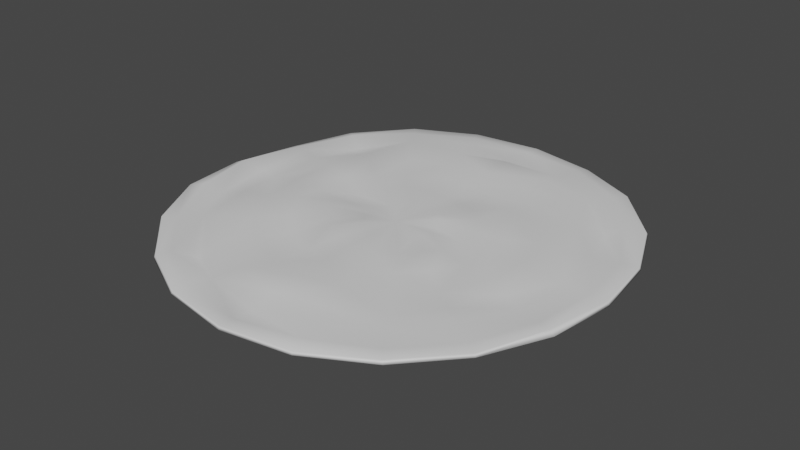 # Source: flat-dough.blend  (saved by Blender 2.81.16; exported with 4.5.12 LTS)
import bpy
from mathutils import Matrix  # noqa: F401  (used for matrix-valued properties, if any)

bpy.ops.wm.read_factory_settings(use_empty=True)
scene = bpy.context.scene
scene.name = 'Scene'

# ---- collections
col_collection = bpy.data.collections.new('Collection'); scene.collection.children.link(col_collection)

# ---- materials (node trees are filled in below, after node groups)
mat_initialshadinggroup = bpy.data.materials.new('initialShadingGroup')
mat_initialshadinggroup.use_transparent_shadow = False

# ---- material node trees
mat_initialshadinggroup.use_nodes = True; mat_initialshadinggroup.node_tree.nodes.clear()
_N = mat_initialshadinggroup.node_tree.nodes; _L = mat_initialshadinggroup.node_tree.links
n0 = _N.new('ShaderNodeOutputMaterial'); n0.name = 'Material Output'; n0.location = (300, 300)
n1 = _N.new('ShaderNodeBsdfPrincipled'); n1.name = 'Principled BSDF'; n1.location = (10, 300)
n1.distribution = 'GGX'
n1.subsurface_method = 'BURLEY'
n1.inputs[3].default_value = 1.45
n1.inputs[27].default_value = (0.0, 0.0, 0.0, 1.0)
n1.inputs[28].default_value = 1.0
_L.new(n1.outputs[0], n0.inputs[0])
n0.is_active_output = True

# ---- world
world_world = bpy.data.worlds.new('World'); scene.world = world_world
world_world.use_nodes = True; world_world.node_tree.nodes.clear()
_N = world_world.node_tree.nodes; _L = world_world.node_tree.links
n0 = _N.new('ShaderNodeOutputWorld'); n0.name = 'World Output'; n0.location = (300, 300)
n1 = _N.new('ShaderNodeBackground'); n1.name = 'Background'; n1.location = (10, 300)
n1.inputs[0].default_value = (0.05088, 0.05088, 0.05088, 1.0)
_L.new(n1.outputs[0], n0.inputs[0])
n0.is_active_output = True
world_world.color = (0.05088, 0.05088, 0.05088)
world_world.use_sun_shadow = False
world_world.sun_shadow_jitter_overblur = 0.0

# ---- meshes
me_pizzadough_lowpoly = bpy.data.meshes.new('pizzadough-lowpoly')
me_pizzadough_lowpoly.from_pydata([(9.517, 3.261, -3.079), (8.064, 3.245, -5.835), (10.15, 3.432, -3.313), (5.863, 3.38, -8.046), (8.864, 3.429, -6.426), (3.072, 3.291, -9.441), (3.404, 3.441, -10.44), (0.002906, 3.405, -9.942), (-3.075, 3.313, -9.441), (-3.413, 3.542, -10.47), (-5.87, 3.474, -8.049), (-8.064, 3.432, -5.848), (-6.499, 3.601, -8.919), (-9.444, 3.385, -3.069), (-10.33, 3.543, -3.369), (-9.942, 3.279, -0.008743), (-9.455, 3.312, 3.054), (-11.01, 3.474, -0.004995), (-8.06, 3.373, 5.824), (-10.5, 3.489, 3.391), (-5.838, 3.213, 7.988), (-6.472, 3.309, 8.857), (-3.073, 3.256, 9.402), (-3.401, 3.268, 10.41), (-0.008107, 3.285, 9.909), (3.065, 3.297, 9.426), (0.004865, 3.383, 10.97), (5.866, 3.463, 8.053), (3.407, 3.389, 10.44), (8.117, 3.436, 5.884), (8.81, 3.503, 6.389), (9.551, 3.354, 3.099), (10.12, 3.495, 3.277), (10.01, 3.335, -0.000212), (10.53, 3.47, -0.02342), (10.57, 3.698, -3.442), (6.477, 3.471, -8.888), (9.179, 3.652, -6.651), (3.523, 3.707, -10.81), (0.002692, 3.553, -11.01), (0.002459, 3.731, -11.37), (-3.529, 3.759, -10.82), (-8.942, 3.552, -6.474), (-9.231, 3.714, -6.687), (-10.28, 3.731, -3.41), (-11.26, 3.695, 0.02052), (-8.938, 3.531, 6.464), (-10.84, 3.705, 3.512), (-6.687, 3.546, 9.157), (-3.519, 3.667, 10.8), (0.004341, 3.599, 11.34), (6.486, 3.521, 8.902), (3.526, 3.624, 10.79), (9.118, 3.762, 6.614), (10.59, 3.74, 3.433), (11.04, 3.695, -0.01362), (9.112, 3.806, -6.603), (6.706, 3.763, -9.199), (3.5, 3.868, -10.74), (0.002519, 3.914, -11.3), (-6.716, 3.799, -9.213), (-3.51, 3.97, -10.76), (-9.173, 3.877, -6.645), (-11.16, 3.847, 0.02317), (-9.221, 3.674, 6.674), (-9.168, 3.875, 6.639), (-6.646, 3.703, 9.097), (-3.492, 3.752, 10.71), (3.502, 3.761, 10.72), (6.704, 3.733, 9.198), (6.666, 3.935, 9.145), (10.27, 3.885, 3.353), (10.91, 3.875, -0.000335), (10.49, 3.858, -3.413), (8.176, 3.909, -5.956), (6.665, 3.942, -9.142), (6.226, 4.017, -8.542), (3.271, 4.014, -10.05), (-3.276, 4.058, -10.07), (-6.676, 3.989, -9.16), (-6.236, 4.022, -8.562), (-8.591, 4.044, -6.221), (-10.16, 3.917, -3.385), (-10.58, 4.12, 0.01053), (-10.78, 3.901, 3.49), (-10.1, 4.042, 3.263), (-8.588, 3.844, 6.219), (-6.22, 3.866, 8.526), (0.006022, 3.769, 11.27), (-0.01279, 3.716, 10.52), (3.282, 3.947, 10.05), (6.223, 3.91, 8.54), (9.063, 3.924, 6.57), (8.437, 3.905, 6.139), (10.11, 3.915, 0.02878), (9.756, 3.86, -3.146), (7.585, 3.621, -5.529), (5.406, 4.042, -7.451), (-0.003451, 3.924, -10.55), (2.807, 4.05, -8.722), (-2.961, 4.121, -9.099), (-5.486, 4.148, -7.519), (-9.814, 4.032, -3.227), (-7.56, 3.742, -5.452), (-9.165, 4.063, -2.963), (-9.101, 3.771, 2.923), (-7.528, 3.981, 5.445), (-3.281, 3.939, 10.04), (-2.959, 3.887, 9.072), (-0.01149, 3.558, 9.472), (2.876, 3.839, 8.8), (5.388, 3.949, 7.387), (9.703, 3.917, 3.181), (7.264, 3.977, 5.253), (8.415, 3.759, 2.713), (8.536, 3.909, -2.768), (6.554, 4.068, -4.775), (2.545, 4.117, -7.848), (-0.03935, 3.768, -9.137), (0.003168, 4.226, -8.282), (-2.522, 4.141, -7.752), (-6.724, 3.879, -4.89), (-7.948, 4.103, -2.595), (-9.303, 3.872, -0.01697), (-7.955, 4.026, 2.566), (-5.55, 3.333, 7.584), (-4.918, 4.013, 6.714), (-0.004642, 3.998, 8.322), (2.582, 4.115, 7.938), (4.887, 3.964, 6.711), (6.43, 3.993, 4.651), (8.796, 3.981, -0.001877), (7.54, 3.978, 2.405), (7.497, 4.009, -2.389), (5.402, 4.042, -3.918), (4.831, 4.005, -6.641), (3.932, 3.982, -5.409), (2.081, 4.107, -6.386), (0.01718, 4.179, -6.715), (-4.883, 4.201, -6.673), (-3.95, 4.164, -5.342), (-5.537, 4.085, -3.999), (-6.573, 4.244, -2.126), (-8.315, 3.753, -0.01071), (-6.57, 4.117, 2.118), (-6.758, 4.059, 4.898), (-5.575, 3.987, 4.019), (-2.557, 3.945, 7.796), (-4.015, 3.97, 5.372), (-0.002472, 4.119, 6.835), (2.089, 4.106, 6.483), (3.956, 4.01, 5.455), (5.302, 3.857, 3.832), (7.985, 4.066, 0.01488), (6.634, 4.123, 0.003245), (6.261, 4.106, -2.007), (4.132, 4.118, -2.98), (2.989, 4.043, -4.086), (1.579, 4.026, -4.813), (0.01859, 4.044, -5.056), (-2.023, 4.151, -6.227), (-2.987, 4.076, -4.045), (-4.206, 4.014, -3.024), (-5.001, 4.197, -1.624), (-6.899, 4.083, -0.01127), (-5.026, 4.296, 1.628), (-4.238, 4.111, 3.065), (-2.04, 3.766, 6.211), (-3.063, 4.024, 4.085), (0.005182, 4.151, 5.174), (1.531, 4.127, 4.845), (2.95, 4.093, 4.057), (6.265, 4.02, 1.981), (4.834, 4.063, 1.563), (5.084, 3.845, 0.02822), (4.828, 4.074, -1.536), (2.802, 4.16, -1.99), (1.075, 4.006, -3.192), (0.01383, 3.943, -3.363), (-1.536, 4.047, -4.734), (-2.003, 4.181, -2.72), (-2.79, 4.172, -2.01), (-3.296, 3.874, -1.065), (-5.251, 4.014, -0.001294), (-3.487, 3.927, 0.0498), (-3.315, 4.172, 1.109), (-2.816, 4.042, 2.078), (-1.56, 3.905, 4.742), (-2.052, 4.224, 2.815), (-0.007026, 4.186, 3.485), (1.025, 4.127, 3.266), (4.098, 4.14, 2.937), (2.762, 4.191, 2.0), (3.276, 4.025, 1.091), (3.436, 4.11, 0.05371), (3.262, 4.156, -0.9998), (1.431, 4.175, -0.8913), (2.027, 4.147, -2.719), (1.06, 4.186, -1.308), (0.5324, 4.174, -1.543), (-1.037, 4.088, -3.183), (-0.0036, 4.2, -1.619), (-0.5309, 4.221, -1.515), (-0.9983, 4.05, -1.271), (-1.397, 3.994, -0.8911), (-1.642, 4.043, -0.4146), (-1.711, 3.944, 0.1197), (-1.632, 4.078, 0.6602), (-1.386, 4.126, 1.144), (-1.067, 4.15, 3.286), (-1.007, 4.174, 1.523), (-0.5198, 4.14, 1.766), (0.01451, 4.163, 1.852), (1.975, 4.111, 2.735), (0.5371, 4.209, 1.748), (1.393, 3.944, 1.114), (1.662, 4.091, 0.654), (1.739, 4.093, 0.1347), (1.638, 4.033, -0.3929), (-0.04518, 4.1, 0.3533), (1.008, 4.147, 1.484)], [], [(0, 1, 2), (1, 3, 4), (3, 5, 6), (5, 7, 6), (7, 8, 9), (8, 10, 9), (10, 11, 12), (11, 13, 14), (13, 15, 14), (15, 16, 17), (16, 18, 19), (18, 20, 21), (20, 22, 23), (22, 24, 23), (24, 25, 26), (25, 27, 28), (27, 29, 30), (29, 31, 32), (31, 33, 32), (33, 0, 34), (2, 4, 35), (4, 36, 37), (36, 6, 38), (6, 39, 38), (39, 9, 40), (9, 12, 41), (12, 42, 43), (42, 14, 44), (14, 17, 45), (17, 19, 45), (19, 46, 47), (46, 21, 48), (21, 23, 48), (23, 26, 49), (26, 28, 50), (28, 51, 52), (51, 30, 53), (30, 32, 54), (32, 34, 55), (34, 2, 55), (35, 37, 56), (37, 57, 56), (57, 38, 58), (38, 40, 58), (40, 41, 59), (41, 60, 61), (60, 43, 62), (43, 44, 62), (44, 45, 63), (45, 47, 63), (47, 64, 65), (64, 48, 66), (48, 49, 67), (49, 50, 67), (50, 52, 68), (52, 69, 68), (69, 53, 70), (53, 54, 71), (54, 55, 72), (55, 35, 73), (73, 56, 74), (56, 75, 76), (75, 58, 76), (58, 59, 77), (59, 61, 78), (61, 79, 80), (79, 62, 81), (62, 82, 81), (82, 63, 83), (63, 84, 85), (84, 65, 86), (65, 66, 86), (66, 67, 87), (67, 88, 89), (88, 68, 90), (68, 70, 91), (70, 92, 91), (92, 71, 93), (71, 72, 94), (72, 73, 95), (95, 74, 96), (74, 76, 97), (76, 77, 97), (77, 98, 99), (98, 78, 100), (78, 80, 100), (80, 81, 101), (81, 102, 103), (102, 83, 104), (83, 85, 105), (85, 86, 105), (86, 87, 106), (87, 107, 108), (107, 89, 108), (89, 90, 109), (90, 91, 110), (91, 93, 111), (93, 112, 113), (112, 94, 114), (94, 95, 115), (115, 96, 116), (96, 97, 116), (97, 99, 117), (99, 118, 119), (118, 100, 120), (100, 101, 120), (101, 103, 121), (103, 104, 122), (104, 123, 122), (123, 105, 124), (105, 106, 124), (106, 125, 126), (125, 108, 126), (108, 109, 127), (109, 110, 127), (110, 111, 128), (111, 113, 129), (113, 114, 130), (114, 131, 132), (131, 115, 133), (133, 116, 134), (116, 135, 136), (135, 117, 137), (117, 119, 138), (119, 120, 138), (120, 139, 140), (139, 121, 141), (121, 122, 142), (122, 143, 142), (143, 124, 144), (124, 145, 144), (145, 126, 146), (126, 147, 148), (147, 127, 149), (127, 128, 150), (128, 129, 150), (129, 130, 151), (130, 132, 152), (132, 153, 154), (153, 133, 154), (155, 134, 156), (134, 136, 157), (136, 137, 158), (137, 138, 159), (138, 160, 159), (160, 140, 161), (140, 141, 162), (141, 142, 163), (142, 164, 163), (164, 144, 165), (144, 146, 165), (146, 148, 166), (148, 167, 168), (167, 149, 169), (149, 150, 169), (150, 151, 170), (151, 152, 171), (152, 172, 173), (172, 154, 174), (154, 155, 175), (175, 156, 176), (156, 157, 176), (157, 158, 177), (158, 159, 178), (159, 179, 178), (179, 161, 180), (161, 162, 181), (162, 163, 182), (163, 183, 182), (183, 165, 184), (165, 166, 185), (166, 168, 186), (168, 187, 188), (187, 169, 189), (169, 170, 189), (170, 171, 190), (171, 191, 192), (191, 173, 193), (173, 174, 194), (174, 175, 195), (195, 176, 196), (176, 197, 198), (197, 177, 198), (177, 178, 199), (178, 200, 201), (200, 180, 202), (180, 181, 203), (181, 182, 204), (182, 184, 205), (184, 185, 206), (185, 186, 207), (186, 188, 208), (188, 209, 210), (209, 189, 211), (189, 190, 212), (190, 213, 214), (213, 192, 215), (192, 193, 216), (193, 194, 217), (194, 195, 218), (218, 196, 219), (196, 198, 219), (198, 199, 219), (199, 201, 219), (201, 202, 219), (202, 203, 219), (203, 204, 219), (204, 205, 219), (205, 206, 219), (206, 207, 219), (207, 208, 219), (208, 210, 219), (210, 211, 219), (211, 212, 219), (212, 214, 219), (214, 220, 219), (220, 215, 219), (215, 216, 219), (216, 217, 219), (217, 218, 219), (1, 4, 2), (3, 36, 4), (6, 36, 3), (7, 39, 6), (9, 39, 7), (10, 12, 9), (11, 42, 12), (14, 42, 11), (15, 17, 14), (16, 19, 17), (18, 46, 19), (21, 46, 18), (23, 21, 20), (24, 26, 23), (25, 28, 26), (27, 51, 28), (30, 51, 27), (32, 30, 29), (33, 34, 32), (0, 2, 34), (4, 37, 35), (36, 57, 37), (38, 57, 36), (39, 40, 38), (9, 41, 40), (12, 60, 41), (43, 60, 12), (44, 43, 42), (45, 44, 14), (19, 47, 45), (46, 64, 47), (48, 64, 46), (23, 49, 48), (26, 50, 49), (28, 52, 50), (51, 69, 52), (53, 69, 51), (54, 53, 30), (55, 54, 32), (2, 35, 55), (56, 73, 35), (57, 75, 56), (58, 75, 57), (40, 59, 58), (41, 61, 59), (60, 79, 61), (62, 79, 60), (44, 82, 62), (63, 82, 44), (47, 84, 63), (65, 84, 47), (66, 65, 64), (67, 66, 48), (50, 88, 67), (68, 88, 50), (69, 70, 68), (53, 92, 70), (71, 92, 53), (72, 71, 54), (73, 72, 55), (74, 95, 73), (76, 74, 56), (58, 77, 76), (59, 98, 77), (78, 98, 59), (80, 78, 61), (81, 80, 79), (82, 102, 81), (83, 102, 82), (85, 83, 63), (86, 85, 84), (66, 87, 86), (67, 107, 87), (89, 107, 67), (90, 89, 88), (91, 90, 68), (92, 93, 91), (71, 112, 93), (94, 112, 71), (95, 94, 72), (96, 115, 95), (97, 96, 74), (77, 99, 97), (98, 118, 99), (100, 118, 98), (80, 101, 100), (81, 103, 101), (102, 104, 103), (83, 123, 104), (105, 123, 83), (86, 106, 105), (87, 125, 106), (108, 125, 87), (89, 109, 108), (90, 110, 109), (91, 111, 110), (93, 113, 111), (112, 114, 113), (94, 131, 114), (115, 131, 94), (116, 133, 115), (97, 135, 116), (117, 135, 97), (119, 117, 99), (120, 119, 118), (101, 139, 120), (121, 139, 101), (122, 121, 103), (123, 143, 122), (124, 143, 123), (106, 145, 124), (126, 145, 106), (108, 147, 126), (127, 147, 108), (110, 128, 127), (111, 129, 128), (113, 130, 129), (114, 132, 130), (131, 153, 132), (133, 153, 131), (134, 155, 133), (136, 134, 116), (137, 136, 135), (138, 137, 117), (120, 160, 138), (140, 160, 120), (141, 140, 139), (142, 141, 121), (143, 164, 142), (144, 164, 143), (145, 146, 144), (126, 148, 146), (147, 167, 148), (149, 167, 147), (150, 149, 127), (129, 151, 150), (130, 152, 151), (132, 172, 152), (154, 172, 132), (133, 155, 154), (156, 175, 155), (157, 156, 134), (158, 157, 136), (159, 158, 137), (160, 179, 159), (161, 179, 160), (162, 161, 140), (163, 162, 141), (164, 183, 163), (165, 183, 164), (146, 166, 165), (148, 168, 166), (167, 187, 168), (169, 187, 167), (150, 170, 169), (151, 171, 170), (152, 191, 171), (173, 191, 152), (174, 173, 172), (175, 174, 154), (176, 195, 175), (157, 197, 176), (177, 197, 157), (178, 177, 158), (179, 200, 178), (180, 200, 179), (181, 180, 161), (182, 181, 162), (183, 184, 182), (165, 185, 184), (166, 186, 185), (168, 188, 186), (187, 209, 188), (189, 209, 187), (170, 190, 189), (171, 213, 190), (192, 213, 171), (193, 192, 191), (194, 193, 173), (195, 194, 174), (196, 218, 195), (198, 196, 176), (177, 199, 198), (178, 201, 199), (200, 202, 201), (180, 203, 202), (181, 204, 203), (182, 205, 204), (184, 206, 205), (185, 207, 206), (186, 208, 207), (188, 210, 208), (209, 211, 210), (189, 212, 211), (190, 214, 212), (213, 220, 214), (215, 220, 213), (216, 215, 192), (217, 216, 193), (218, 217, 194)])
me_pizzadough_lowpoly.polygons.foreach_set('use_smooth', [True] * 420)
_uv = me_pizzadough_lowpoly.uv_layers.new(name='UVMap')
_uv.uv.foreach_set('vector', [0.3753, 0.04421, 0.4461, 0.08153, 0.3813, 0.02785, 0.4461, 0.08153, 0.5029, 0.138, 0.4613, 0.06098, 0.5029, 0.138, 0.5387, 0.2097, 0.5645, 0.2012, 0.5387, 0.2097, 0.5516, 0.2885, 0.5645, 0.2012, 0.5516, 0.2885, 0.5387, 0.3676, 0.5652, 0.3763, 0.5387, 0.3676, 0.503, 0.4394, 0.5652, 0.3763, 0.503, 0.4394, 0.4464, 0.4957, 0.5253, 0.4555, 0.4464, 0.4957, 0.375, 0.5312, 0.3827, 0.554, 0.375, 0.5312, 0.2965, 0.544, 0.3827, 0.554, 0.2965, 0.544, 0.2178, 0.5315, 0.2964, 0.5714, 0.2178, 0.5315, 0.1467, 0.4956, 0.2091, 0.5582, 0.1467, 0.4956, 0.09107, 0.4386, 0.06877, 0.4548, 0.09107, 0.4386, 0.05476, 0.3675, 0.02888, 0.376, 0.05476, 0.3675, 0.04176, 0.2888, 0.02888, 0.376, 0.04176, 0.2888, 0.05416, 0.2099, 0.01453, 0.2885, 0.05416, 0.2099, 0.08942, 0.138, 0.02811, 0.2011, 0.08942, 0.138, 0.1451, 0.08017, 0.1321, 0.06236, 0.1451, 0.08017, 0.2167, 0.04333, 0.2121, 0.0288, 0.2167, 0.04333, 0.2962, 0.03145, 0.2121, 0.0288, 0.2962, 0.03145, 0.3753, 0.04421, 0.2968, 0.01818, 0.3813, 0.02785, 0.4613, 0.06098, 0.3846, 0.01722, 0.4613, 0.06098, 0.5245, 0.1223, 0.467, 0.05289, 0.5245, 0.1223, 0.5645, 0.2012, 0.5738, 0.1981, 0.5645, 0.2012, 0.5789, 0.2886, 0.5738, 0.1981, 0.5789, 0.2886, 0.5652, 0.3763, 0.5882, 0.2886, 0.5652, 0.3763, 0.5253, 0.4555, 0.5742, 0.3793, 0.5253, 0.4555, 0.4625, 0.5183, 0.468, 0.5257, 0.01623, 0.722, 0.01646, 0.6422, 0.01163, 0.6433, 0.01646, 0.6422, 0.01823, 0.5559, 0.01256, 0.5552, 0.2964, 0.5714, 0.2091, 0.5582, 0.2957, 0.5779, 0.2091, 0.5582, 0.1302, 0.5182, 0.206, 0.5671, 0.1302, 0.5182, 0.06877, 0.4548, 0.06105, 0.4604, 0.06877, 0.4548, 0.02888, 0.376, 0.06105, 0.4604, 0.02888, 0.376, 0.01453, 0.2885, 0.01883, 0.379, 0.01453, 0.2885, 0.02811, 0.2011, 0.005, 0.2885, 0.02811, 0.2011, 0.0676, 0.1221, 0.01913, 0.1981, 0.0676, 0.1221, 0.1321, 0.06236, 0.1264, 0.05446, 0.1321, 0.06236, 0.2121, 0.0288, 0.2081, 0.0167, 0.2121, 0.0288, 0.2968, 0.01818, 0.2966, 0.005, 0.2968, 0.01818, 0.3813, 0.02785, 0.2966, 0.005, 0.2767, 0.2213, 0.2755, 0.1389, 0.2794, 0.1401, 0.2755, 0.1389, 0.2783, 0.0734, 0.2794, 0.1401, 0.1247, 0.4617, 0.2065, 0.4631, 0.207, 0.459, 0.2065, 0.4631, 0.2969, 0.4625, 0.207, 0.459, 0.2969, 0.4625, 0.3876, 0.4618, 0.2969, 0.4578, 0.3876, 0.4618, 0.4694, 0.4607, 0.3871, 0.4563, 0.009878, 0.7923, 0.01206, 0.7275, 0.007888, 0.7264, 0.01206, 0.7275, 0.01163, 0.6433, 0.007888, 0.7264, 0.01163, 0.6433, 0.01256, 0.5552, 0.00864, 0.5551, 0.01256, 0.5552, 0.0123, 0.4655, 0.00864, 0.5551, 0.0123, 0.4655, 0.01309, 0.3843, 0.007922, 0.3852, 0.05319, 0.257, 0.1183, 0.2537, 0.1193, 0.2578, 0.1183, 0.2537, 0.1996, 0.2569, 0.2003, 0.259, 0.1996, 0.2569, 0.2901, 0.2551, 0.2003, 0.259, 0.2901, 0.2551, 0.3806, 0.2558, 0.38, 0.2593, 0.3806, 0.2558, 0.4622, 0.2585, 0.38, 0.2593, 0.9418, 0.8788, 0.8755, 0.9408, 0.9405, 0.8778, 0.8755, 0.9408, 0.7938, 0.9786, 0.7917, 0.9704, 0.7938, 0.9786, 0.7053, 0.9903, 0.7056, 0.9869, 0.7053, 0.9903, 0.6172, 0.978, 0.618, 0.976, 0.618, 0.976, 0.536, 0.9407, 0.5526, 0.9166, 0.536, 0.9407, 0.4708, 0.8778, 0.4862, 0.8665, 0.4708, 0.8778, 0.4298, 0.7965, 0.4862, 0.8665, 0.4298, 0.7965, 0.4154, 0.7067, 0.4475, 0.7907, 0.4154, 0.7067, 0.4292, 0.6165, 0.447, 0.6225, 0.4292, 0.6165, 0.4704, 0.5352, 0.4857, 0.5465, 0.4704, 0.5352, 0.5349, 0.471, 0.5458, 0.486, 0.5349, 0.471, 0.6187, 0.4457, 0.5458, 0.486, 0.6187, 0.4457, 0.7062, 0.4201, 0.7059, 0.435, 0.7062, 0.4201, 0.7952, 0.4297, 0.7894, 0.4473, 0.7952, 0.4297, 0.8761, 0.4712, 0.8653, 0.4861, 0.8761, 0.4712, 0.9392, 0.536, 0.8653, 0.4861, 0.9392, 0.536, 0.9808, 0.617, 0.9246, 0.5469, 0.9808, 0.617, 0.995, 0.7068, 0.9758, 0.7063, 0.995, 0.7068, 0.9808, 0.7966, 0.9638, 0.7909, 0.9808, 0.7966, 0.9405, 0.8778, 0.9249, 0.8665, 0.9405, 0.8778, 0.8743, 0.9394, 0.9249, 0.8665, 0.8743, 0.9394, 0.7917, 0.9704, 0.8633, 0.9233, 0.7917, 0.9704, 0.7056, 0.9869, 0.7063, 0.9662, 0.7056, 0.9869, 0.618, 0.976, 0.6248, 0.9572, 0.6248, 0.9572, 0.5526, 0.9166, 0.5636, 0.9014, 0.5526, 0.9166, 0.4862, 0.8665, 0.5143, 0.8455, 0.4862, 0.8665, 0.4475, 0.7907, 0.5143, 0.8455, 0.4475, 0.7907, 0.4347, 0.7066, 0.4816, 0.7787, 0.4347, 0.7066, 0.447, 0.6225, 0.4719, 0.6306, 0.447, 0.6225, 0.4857, 0.5465, 0.4719, 0.6306, 0.4857, 0.5465, 0.5458, 0.486, 0.5125, 0.5657, 0.5458, 0.486, 0.6227, 0.4546, 0.5656, 0.5125, 0.6227, 0.4546, 0.7059, 0.435, 0.6295, 0.4713, 0.7059, 0.435, 0.7894, 0.4473, 0.7807, 0.4729, 0.7894, 0.4473, 0.8653, 0.4861, 0.7807, 0.4729, 0.8653, 0.4861, 0.9246, 0.5469, 0.8454, 0.5133, 0.9246, 0.5469, 0.9635, 0.6224, 0.9386, 0.6306, 0.9635, 0.6224, 0.9758, 0.7063, 0.9386, 0.6306, 0.9758, 0.7063, 0.9638, 0.7909, 0.9489, 0.7063, 0.9638, 0.7909, 0.9249, 0.8665, 0.9316, 0.7805, 0.9249, 0.8665, 0.8633, 0.9233, 0.8953, 0.845, 0.8633, 0.9233, 0.7873, 0.9558, 0.8405, 0.8932, 0.7873, 0.9558, 0.7063, 0.9662, 0.7753, 0.9228, 0.7063, 0.9662, 0.6248, 0.9572, 0.6345, 0.9259, 0.6345, 0.9259, 0.5636, 0.9014, 0.583, 0.875, 0.5636, 0.9014, 0.5143, 0.8455, 0.583, 0.875, 0.5143, 0.8455, 0.4816, 0.7787, 0.504, 0.772, 0.4816, 0.7787, 0.471, 0.7056, 0.4929, 0.7067, 0.471, 0.7056, 0.4719, 0.6306, 0.5065, 0.6419, 0.4719, 0.6306, 0.5125, 0.5657, 0.5065, 0.6419, 0.5125, 0.5657, 0.5656, 0.5125, 0.58, 0.5339, 0.5656, 0.5125, 0.6295, 0.4713, 0.639, 0.5025, 0.6295, 0.4713, 0.7052, 0.4677, 0.639, 0.5025, 0.7052, 0.4677, 0.7807, 0.4729, 0.7715, 0.5023, 0.7807, 0.4729, 0.8454, 0.5133, 0.7715, 0.5023, 0.8454, 0.5133, 0.9004, 0.5641, 0.878, 0.5803, 0.9004, 0.5641, 0.9386, 0.6306, 0.878, 0.5803, 0.9386, 0.6306, 0.9489, 0.7063, 0.9193, 0.7065, 0.9489, 0.7063, 0.9316, 0.7805, 0.9193, 0.7065, 0.9316, 0.7805, 0.8953, 0.845, 0.9095, 0.773, 0.8953, 0.845, 0.8405, 0.8932, 0.878, 0.8321, 0.8405, 0.8932, 0.7753, 0.9228, 0.8251, 0.8718, 0.7753, 0.9228, 0.7056, 0.9325, 0.7674, 0.9003, 0.7056, 0.9325, 0.6345, 0.9259, 0.6443, 0.8992, 0.6443, 0.8992, 0.583, 0.875, 0.605, 0.8454, 0.583, 0.875, 0.535, 0.8307, 0.5667, 0.8076, 0.535, 0.8307, 0.504, 0.772, 0.5416, 0.7601, 0.504, 0.772, 0.4929, 0.7067, 0.5331, 0.7071, 0.4929, 0.7067, 0.5065, 0.6419, 0.5331, 0.7071, 0.5065, 0.6419, 0.5342, 0.5812, 0.5684, 0.6052, 0.5342, 0.5812, 0.58, 0.5339, 0.6029, 0.5644, 0.58, 0.5339, 0.639, 0.5025, 0.651, 0.5378, 0.639, 0.5025, 0.7053, 0.4931, 0.651, 0.5378, 0.7053, 0.4931, 0.7715, 0.5023, 0.76, 0.5379, 0.7715, 0.5023, 0.8314, 0.5331, 0.76, 0.5379, 0.8314, 0.5331, 0.878, 0.5803, 0.8088, 0.5635, 0.878, 0.5803, 0.9058, 0.641, 0.8436, 0.6035, 0.9058, 0.641, 0.9193, 0.7065, 0.8811, 0.7066, 0.9193, 0.7065, 0.9095, 0.773, 0.8721, 0.7603, 0.9095, 0.773, 0.878, 0.8321, 0.8721, 0.7603, 0.878, 0.8321, 0.8251, 0.8718, 0.8457, 0.8082, 0.8251, 0.8718, 0.7674, 0.9003, 0.804, 0.8428, 0.7674, 0.9003, 0.706, 0.9117, 0.7057, 0.877, 0.706, 0.9117, 0.6443, 0.8992, 0.7057, 0.877, 0.6541, 0.8674, 0.605, 0.8454, 0.6291, 0.8128, 0.605, 0.8454, 0.5667, 0.8076, 0.6007, 0.7834, 0.5667, 0.8076, 0.5416, 0.7601, 0.582, 0.7472, 0.5416, 0.7601, 0.5331, 0.7071, 0.5758, 0.7071, 0.5331, 0.7071, 0.5457, 0.6547, 0.5758, 0.7071, 0.5457, 0.6547, 0.5684, 0.6052, 0.6017, 0.6299, 0.5684, 0.6052, 0.6029, 0.5644, 0.6279, 0.5986, 0.6029, 0.5644, 0.651, 0.5378, 0.6639, 0.5782, 0.651, 0.5378, 0.7053, 0.5294, 0.6639, 0.5782, 0.7053, 0.5294, 0.76, 0.5379, 0.7474, 0.5776, 0.76, 0.5379, 0.8088, 0.5635, 0.7474, 0.5776, 0.8088, 0.5635, 0.8436, 0.6035, 0.7843, 0.5978, 0.8436, 0.6035, 0.8651, 0.6542, 0.8105, 0.628, 0.8651, 0.6542, 0.8811, 0.7066, 0.8385, 0.7068, 0.8811, 0.7066, 0.8721, 0.7603, 0.8385, 0.7068, 0.8721, 0.7603, 0.8457, 0.8082, 0.83, 0.746, 0.8457, 0.8082, 0.804, 0.8428, 0.8098, 0.7824, 0.804, 0.8428, 0.7565, 0.8675, 0.7458, 0.8308, 0.7565, 0.8675, 0.7057, 0.877, 0.7063, 0.8372, 0.7057, 0.877, 0.6541, 0.8674, 0.6661, 0.8306, 0.6661, 0.8306, 0.6291, 0.8128, 0.6545, 0.7786, 0.6291, 0.8128, 0.6007, 0.7834, 0.6545, 0.7786, 0.6007, 0.7834, 0.582, 0.7472, 0.6236, 0.7342, 0.582, 0.7472, 0.5758, 0.7071, 0.6192, 0.707, 0.5758, 0.7071, 0.584, 0.6672, 0.6192, 0.707, 0.584, 0.6672, 0.6017, 0.6299, 0.6357, 0.6552, 0.6017, 0.6299, 0.6279, 0.5986, 0.654, 0.635, 0.6279, 0.5986, 0.6639, 0.5782, 0.6782, 0.622, 0.6639, 0.5782, 0.7056, 0.5718, 0.6782, 0.622, 0.7056, 0.5718, 0.7474, 0.5776, 0.7069, 0.6171, 0.7474, 0.5776, 0.7843, 0.5978, 0.7341, 0.6215, 0.7843, 0.5978, 0.8105, 0.628, 0.759, 0.6343, 0.8105, 0.628, 0.8274, 0.6666, 0.7779, 0.6539, 0.8274, 0.6666, 0.8385, 0.7068, 0.7951, 0.7065, 0.8385, 0.7068, 0.83, 0.746, 0.7951, 0.7065, 0.83, 0.746, 0.8098, 0.7824, 0.7895, 0.733, 0.8098, 0.7824, 0.781, 0.8119, 0.757, 0.7776, 0.781, 0.8119, 0.7458, 0.8308, 0.7336, 0.7908, 0.7458, 0.8308, 0.7063, 0.8372, 0.707, 0.7949, 0.7063, 0.8372, 0.6661, 0.8306, 0.6799, 0.7904, 0.6799, 0.7904, 0.6545, 0.7786, 0.6827, 0.7434, 0.6545, 0.7786, 0.6358, 0.7587, 0.672, 0.7339, 0.6358, 0.7587, 0.6236, 0.7342, 0.672, 0.7339, 0.6236, 0.7342, 0.6192, 0.707, 0.666, 0.7203, 0.6192, 0.707, 0.6238, 0.68, 0.664, 0.7065, 0.6238, 0.68, 0.6357, 0.6552, 0.6667, 0.693, 0.6357, 0.6552, 0.654, 0.635, 0.673, 0.681, 0.654, 0.635, 0.6782, 0.622, 0.6827, 0.6708, 0.6782, 0.622, 0.7069, 0.6171, 0.695, 0.6645, 0.7069, 0.6171, 0.7341, 0.6215, 0.7087, 0.6627, 0.7341, 0.6215, 0.759, 0.6343, 0.7226, 0.6647, 0.759, 0.6343, 0.7779, 0.6539, 0.735, 0.6711, 0.7779, 0.6539, 0.79, 0.6792, 0.7447, 0.6808, 0.79, 0.6792, 0.7951, 0.7065, 0.751, 0.6933, 0.7951, 0.7065, 0.7895, 0.733, 0.7532, 0.707, 0.7895, 0.733, 0.7759, 0.7574, 0.7505, 0.7204, 0.7759, 0.7574, 0.757, 0.7776, 0.7342, 0.7424, 0.757, 0.7776, 0.7336, 0.7908, 0.7224, 0.7493, 0.7336, 0.7908, 0.707, 0.7949, 0.7091, 0.7513, 0.707, 0.7949, 0.6799, 0.7904, 0.6955, 0.7487, 0.6955, 0.7487, 0.6827, 0.7434, 0.7147, 0.7055, 0.6827, 0.7434, 0.672, 0.7339, 0.7147, 0.7055, 0.672, 0.7339, 0.666, 0.7203, 0.7147, 0.7055, 0.666, 0.7203, 0.664, 0.7065, 0.7147, 0.7055, 0.664, 0.7065, 0.6667, 0.693, 0.7147, 0.7055, 0.6667, 0.693, 0.673, 0.681, 0.7147, 0.7055, 0.673, 0.681, 0.6827, 0.6708, 0.7147, 0.7055, 0.6827, 0.6708, 0.695, 0.6645, 0.7147, 0.7055, 0.695, 0.6645, 0.7087, 0.6627, 0.7147, 0.7055, 0.7087, 0.6627, 0.7226, 0.6647, 0.7147, 0.7055, 0.7226, 0.6647, 0.735, 0.6711, 0.7147, 0.7055, 0.735, 0.6711, 0.7447, 0.6808, 0.7147, 0.7055, 0.7447, 0.6808, 0.751, 0.6933, 0.7147, 0.7055, 0.751, 0.6933, 0.7532, 0.707, 0.7147, 0.7055, 0.7532, 0.707, 0.7505, 0.7204, 0.7147, 0.7055, 0.7505, 0.7204, 0.7437, 0.7325, 0.7147, 0.7055, 0.7437, 0.7325, 0.7342, 0.7424, 0.7147, 0.7055, 0.7342, 0.7424, 0.7224, 0.7493, 0.7147, 0.7055, 0.7224, 0.7493, 0.7091, 0.7513, 0.7147, 0.7055, 0.7091, 0.7513, 0.6955, 0.7487, 0.7147, 0.7055, 0.4461, 0.08153, 0.4613, 0.06098, 0.3813, 0.02785, 0.5029, 0.138, 0.5245, 0.1223, 0.4613, 0.06098, 0.5645, 0.2012, 0.5245, 0.1223, 0.5029, 0.138, 0.5516, 0.2885, 0.5789, 0.2886, 0.5645, 0.2012, 0.5652, 0.3763, 0.5789, 0.2886, 0.5516, 0.2885, 0.503, 0.4394, 0.5253, 0.4555, 0.5652, 0.3763, 0.4464, 0.4957, 0.4625, 0.5183, 0.5253, 0.4555, 0.3827, 0.554, 0.4625, 0.5183, 0.4464, 0.4957, 0.2965, 0.544, 0.2964, 0.5714, 0.3827, 0.554, 0.2178, 0.5315, 0.2091, 0.5582, 0.2964, 0.5714, 0.1467, 0.4956, 0.1302, 0.5182, 0.2091, 0.5582, 0.06877, 0.4548, 0.1302, 0.5182, 0.1467, 0.4956, 0.02888, 0.376, 0.06877, 0.4548, 0.09107, 0.4386, 0.04176, 0.2888, 0.01453, 0.2885, 0.02888, 0.376, 0.05416, 0.2099, 0.02811, 0.2011, 0.01453, 0.2885, 0.08942, 0.138, 0.0676, 0.1221, 0.02811, 0.2011, 0.1321, 0.06236, 0.0676, 0.1221, 0.08942, 0.138, 0.2121, 0.0288, 0.1321, 0.06236, 0.1451, 0.08017, 0.2962, 0.03145, 0.2968, 0.01818, 0.2121, 0.0288, 0.3753, 0.04421, 0.3813, 0.02785, 0.2968, 0.01818, 0.4613, 0.06098, 0.467, 0.05289, 0.3846, 0.01722, 0.5245, 0.1223, 0.5325, 0.1164, 0.467, 0.05289, 0.5738, 0.1981, 0.5325, 0.1164, 0.5245, 0.1223, 0.5789, 0.2886, 0.5882, 0.2886, 0.5738, 0.1981, 0.5652, 0.3763, 0.5742, 0.3793, 0.5882, 0.2886, 0.5253, 0.4555, 0.5329, 0.4611, 0.5742, 0.3793, 0.468, 0.5257, 0.5329, 0.4611, 0.5253, 0.4555, 0.01163, 0.6433, 0.01206, 0.7275, 0.01623, 0.722, 0.01256, 0.5552, 0.01163, 0.6433, 0.01646, 0.6422, 0.2091, 0.5582, 0.206, 0.5671, 0.2957, 0.5779, 0.1302, 0.5182, 0.1248, 0.5254, 0.206, 0.5671, 0.06105, 0.4604, 0.1248, 0.5254, 0.1302, 0.5182, 0.02888, 0.376, 0.01883, 0.379, 0.06105, 0.4604, 0.01453, 0.2885, 0.005, 0.2885, 0.01883, 0.379, 0.02811, 0.2011, 0.01913, 0.1981, 0.005, 0.2885, 0.0676, 0.1221, 0.06002, 0.1165, 0.01913, 0.1981, 0.1264, 0.05446, 0.06002, 0.1165, 0.0676, 0.1221, 0.2081, 0.0167, 0.1264, 0.05446, 0.1321, 0.06236, 0.2966, 0.005, 0.2081, 0.0167, 0.2121, 0.0288, 0.3813, 0.02785, 0.3846, 0.01722, 0.2966, 0.005, 0.2794, 0.1401, 0.2808, 0.222, 0.2767, 0.2213, 0.2783, 0.0734, 0.2829, 0.07489, 0.2794, 0.1401, 0.207, 0.459, 0.1258, 0.4571, 0.1247, 0.4617, 0.2969, 0.4625, 0.2969, 0.4578, 0.207, 0.459, 0.3876, 0.4618, 0.3871, 0.4563, 0.2969, 0.4578, 0.4694, 0.4607, 0.4684, 0.4558, 0.3871, 0.4563, 0.007888, 0.7264, 0.005, 0.791, 0.009878, 0.7923, 0.01163, 0.6433, 0.006849, 0.6427, 0.007888, 0.7264, 0.00864, 0.5551, 0.006849, 0.6427, 0.01163, 0.6433, 0.0123, 0.4655, 0.007254, 0.4661, 0.00864, 0.5551, 0.007922, 0.3852, 0.007254, 0.4661, 0.0123, 0.4655, 0.1193, 0.2578, 0.05456, 0.2622, 0.05319, 0.257, 0.2003, 0.259, 0.1193, 0.2578, 0.1183, 0.2537, 0.2901, 0.2551, 0.2902, 0.2595, 0.2003, 0.259, 0.38, 0.2593, 0.2902, 0.2595, 0.2901, 0.2551, 0.4622, 0.2585, 0.4612, 0.2637, 0.38, 0.2593, 0.8755, 0.9408, 0.8743, 0.9394, 0.9405, 0.8778, 0.7917, 0.9704, 0.8743, 0.9394, 0.8755, 0.9408, 0.7056, 0.9869, 0.7917, 0.9704, 0.7938, 0.9786, 0.618, 0.976, 0.7056, 0.9869, 0.7053, 0.9903, 0.5526, 0.9166, 0.6248, 0.9572, 0.618, 0.976, 0.4862, 0.8665, 0.5526, 0.9166, 0.536, 0.9407, 0.4298, 0.7965, 0.4475, 0.7907, 0.4862, 0.8665, 0.4154, 0.7067, 0.4347, 0.7066, 0.4475, 0.7907, 0.447, 0.6225, 0.4347, 0.7066, 0.4154, 0.7067, 0.4857, 0.5465, 0.447, 0.6225, 0.4292, 0.6165, 0.5458, 0.486, 0.4857, 0.5465, 0.4704, 0.5352, 0.6187, 0.4457, 0.6227, 0.4546, 0.5458, 0.486, 0.7059, 0.435, 0.6227, 0.4546, 0.6187, 0.4457, 0.7894, 0.4473, 0.7059, 0.435, 0.7062, 0.4201, 0.8653, 0.4861, 0.7894, 0.4473, 0.7952, 0.4297, 0.9392, 0.536, 0.9246, 0.5469, 0.8653, 0.4861, 0.9808, 0.617, 0.9635, 0.6224, 0.9246, 0.5469, 0.9758, 0.7063, 0.9635, 0.6224, 0.9808, 0.617, 0.9638, 0.7909, 0.9758, 0.7063, 0.995, 0.7068, 0.9249, 0.8665, 0.9638, 0.7909, 0.9808, 0.7966, 0.8743, 0.9394, 0.8633, 0.9233, 0.9249, 0.8665, 0.7917, 0.9704, 0.7873, 0.9558, 0.8633, 0.9233, 0.7063, 0.9662, 0.7873, 0.9558, 0.7917, 0.9704, 0.6248, 0.9572, 0.7063, 0.9662, 0.7056, 0.9869, 0.5636, 0.9014, 0.6345, 0.9259, 0.6248, 0.9572, 0.5143, 0.8455, 0.5636, 0.9014, 0.5526, 0.9166, 0.4475, 0.7907, 0.4816, 0.7787, 0.5143, 0.8455, 0.4347, 0.7066, 0.471, 0.7056, 0.4816, 0.7787, 0.4719, 0.6306, 0.471, 0.7056, 0.4347, 0.7066, 0.4857, 0.5465, 0.5125, 0.5657, 0.4719, 0.6306, 0.5458, 0.486, 0.5656, 0.5125, 0.5125, 0.5657, 0.6227, 0.4546, 0.6295, 0.4713, 0.5656, 0.5125, 0.7059, 0.435, 0.7052, 0.4677, 0.6295, 0.4713, 0.7807, 0.4729, 0.7052, 0.4677, 0.7059, 0.435, 0.8653, 0.4861, 0.8454, 0.5133, 0.7807, 0.4729, 0.9246, 0.5469, 0.9004, 0.5641, 0.8454, 0.5133, 0.9386, 0.6306, 0.9004, 0.5641, 0.9246, 0.5469, 0.9758, 0.7063, 0.9489, 0.7063, 0.9386, 0.6306, 0.9638, 0.7909, 0.9316, 0.7805, 0.9489, 0.7063, 0.9249, 0.8665, 0.8953, 0.845, 0.9316, 0.7805, 0.8633, 0.9233, 0.8405, 0.8932, 0.8953, 0.845, 0.7873, 0.9558, 0.7753, 0.9228, 0.8405, 0.8932, 0.7063, 0.9662, 0.7056, 0.9325, 0.7753, 0.9228, 0.6345, 0.9259, 0.7056, 0.9325, 0.7063, 0.9662, 0.583, 0.875, 0.6443, 0.8992, 0.6345, 0.9259, 0.5143, 0.8455, 0.535, 0.8307, 0.583, 0.875, 0.504, 0.772, 0.535, 0.8307, 0.5143, 0.8455, 0.4929, 0.7067, 0.504, 0.772, 0.4816, 0.7787, 0.5065, 0.6419, 0.4929, 0.7067, 0.471, 0.7056, 0.5125, 0.5657, 0.5342, 0.5812, 0.5065, 0.6419, 0.58, 0.5339, 0.5342, 0.5812, 0.5125, 0.5657, 0.639, 0.5025, 0.58, 0.5339, 0.5656, 0.5125, 0.7052, 0.4677, 0.7053, 0.4931, 0.639, 0.5025, 0.7715, 0.5023, 0.7053, 0.4931, 0.7052, 0.4677, 0.8454, 0.5133, 0.8314, 0.5331, 0.7715, 0.5023, 0.878, 0.5803, 0.8314, 0.5331, 0.8454, 0.5133, 0.9386, 0.6306, 0.9058, 0.641, 0.878, 0.5803, 0.9193, 0.7065, 0.9058, 0.641, 0.9386, 0.6306, 0.9316, 0.7805, 0.9095, 0.773, 0.9193, 0.7065, 0.8953, 0.845, 0.878, 0.8321, 0.9095, 0.773, 0.8405, 0.8932, 0.8251, 0.8718, 0.878, 0.8321, 0.7753, 0.9228, 0.7674, 0.9003, 0.8251, 0.8718, 0.7056, 0.9325, 0.706, 0.9117, 0.7674, 0.9003, 0.6443, 0.8992, 0.706, 0.9117, 0.7056, 0.9325, 0.605, 0.8454, 0.6541, 0.8674, 0.6443, 0.8992, 0.5667, 0.8076, 0.605, 0.8454, 0.583, 0.875, 0.5416, 0.7601, 0.5667, 0.8076, 0.535, 0.8307, 0.5331, 0.7071, 0.5416, 0.7601, 0.504, 0.772, 0.5065, 0.6419, 0.5457, 0.6547, 0.5331, 0.7071, 0.5684, 0.6052, 0.5457, 0.6547, 0.5065, 0.6419, 0.6029, 0.5644, 0.5684, 0.6052, 0.5342, 0.5812, 0.651, 0.5378, 0.6029, 0.5644, 0.58, 0.5339, 0.7053, 0.4931, 0.7053, 0.5294, 0.651, 0.5378, 0.76, 0.5379, 0.7053, 0.5294, 0.7053, 0.4931, 0.8314, 0.5331, 0.8088, 0.5635, 0.76, 0.5379, 0.878, 0.5803, 0.8436, 0.6035, 0.8088, 0.5635, 0.9058, 0.641, 0.8651, 0.6542, 0.8436, 0.6035, 0.8811, 0.7066, 0.8651, 0.6542, 0.9058, 0.641, 0.8721, 0.7603, 0.8811, 0.7066, 0.9193, 0.7065, 0.878, 0.8321, 0.8457, 0.8082, 0.8721, 0.7603, 0.8251, 0.8718, 0.804, 0.8428, 0.8457, 0.8082, 0.7674, 0.9003, 0.7565, 0.8675, 0.804, 0.8428, 0.7057, 0.877, 0.7565, 0.8675, 0.7674, 0.9003, 0.6443, 0.8992, 0.6541, 0.8674, 0.7057, 0.877, 0.6291, 0.8128, 0.6661, 0.8306, 0.6541, 0.8674, 0.6007, 0.7834, 0.6291, 0.8128, 0.605, 0.8454, 0.582, 0.7472, 0.6007, 0.7834, 0.5667, 0.8076, 0.5758, 0.7071, 0.582, 0.7472, 0.5416, 0.7601, 0.5457, 0.6547, 0.584, 0.6672, 0.5758, 0.7071, 0.6017, 0.6299, 0.584, 0.6672, 0.5457, 0.6547, 0.6279, 0.5986, 0.6017, 0.6299, 0.5684, 0.6052, 0.6639, 0.5782, 0.6279, 0.5986, 0.6029, 0.5644, 0.7053, 0.5294, 0.7056, 0.5718, 0.6639, 0.5782, 0.7474, 0.5776, 0.7056, 0.5718, 0.7053, 0.5294, 0.8088, 0.5635, 0.7843, 0.5978, 0.7474, 0.5776, 0.8436, 0.6035, 0.8105, 0.628, 0.7843, 0.5978, 0.8651, 0.6542, 0.8274, 0.6666, 0.8105, 0.628, 0.8385, 0.7068, 0.8274, 0.6666, 0.8651, 0.6542, 0.8721, 0.7603, 0.83, 0.746, 0.8385, 0.7068, 0.8457, 0.8082, 0.8098, 0.7824, 0.83, 0.746, 0.804, 0.8428, 0.781, 0.8119, 0.8098, 0.7824, 0.7458, 0.8308, 0.781, 0.8119, 0.804, 0.8428, 0.7063, 0.8372, 0.7458, 0.8308, 0.7565, 0.8675, 0.6661, 0.8306, 0.7063, 0.8372, 0.7057, 0.877, 0.6545, 0.7786, 0.6799, 0.7904, 0.6661, 0.8306, 0.6007, 0.7834, 0.6358, 0.7587, 0.6545, 0.7786, 0.6236, 0.7342, 0.6358, 0.7587, 0.6007, 0.7834, 0.6192, 0.707, 0.6236, 0.7342, 0.582, 0.7472, 0.584, 0.6672, 0.6238, 0.68, 0.6192, 0.707, 0.6357, 0.6552, 0.6238, 0.68, 0.584, 0.6672, 0.654, 0.635, 0.6357, 0.6552, 0.6017, 0.6299, 0.6782, 0.622, 0.654, 0.635, 0.6279, 0.5986, 0.7056, 0.5718, 0.7069, 0.6171, 0.6782, 0.622, 0.7474, 0.5776, 0.7341, 0.6215, 0.7069, 0.6171, 0.7843, 0.5978, 0.759, 0.6343, 0.7341, 0.6215, 0.8105, 0.628, 0.7779, 0.6539, 0.759, 0.6343, 0.8274, 0.6666, 0.79, 0.6792, 0.7779, 0.6539, 0.7951, 0.7065, 0.79, 0.6792, 0.8274, 0.6666, 0.83, 0.746, 0.7895, 0.733, 0.7951, 0.7065, 0.8098, 0.7824, 0.7759, 0.7574, 0.7895, 0.733, 0.757, 0.7776, 0.7759, 0.7574, 0.8098, 0.7824, 0.7336, 0.7908, 0.757, 0.7776, 0.781, 0.8119, 0.707, 0.7949, 0.7336, 0.7908, 0.7458, 0.8308, 0.6799, 0.7904, 0.707, 0.7949, 0.7063, 0.8372, 0.6827, 0.7434, 0.6955, 0.7487, 0.6799, 0.7904, 0.672, 0.7339, 0.6827, 0.7434, 0.6545, 0.7786, 0.6236, 0.7342, 0.666, 0.7203, 0.672, 0.7339, 0.6192, 0.707, 0.664, 0.7065, 0.666, 0.7203, 0.6238, 0.68, 0.6667, 0.693, 0.664, 0.7065, 0.6357, 0.6552, 0.673, 0.681, 0.6667, 0.693, 0.654, 0.635, 0.6827, 0.6708, 0.673, 0.681, 0.6782, 0.622, 0.695, 0.6645, 0.6827, 0.6708, 0.7069, 0.6171, 0.7087, 0.6627, 0.695, 0.6645, 0.7341, 0.6215, 0.7226, 0.6647, 0.7087, 0.6627, 0.759, 0.6343, 0.735, 0.6711, 0.7226, 0.6647, 0.7779, 0.6539, 0.7447, 0.6808, 0.735, 0.6711, 0.79, 0.6792, 0.751, 0.6933, 0.7447, 0.6808, 0.7951, 0.7065, 0.7532, 0.707, 0.751, 0.6933, 0.7895, 0.733, 0.7505, 0.7204, 0.7532, 0.707, 0.7759, 0.7574, 0.7437, 0.7325, 0.7505, 0.7204, 0.7342, 0.7424, 0.7437, 0.7325, 0.7759, 0.7574, 0.7224, 0.7493, 0.7342, 0.7424, 0.757, 0.7776, 0.7091, 0.7513, 0.7224, 0.7493, 0.7336, 0.7908, 0.6955, 0.7487, 0.7091, 0.7513, 0.707, 0.7949])
me_pizzadough_lowpoly.materials.append(mat_initialshadinggroup)
me_pizzadough_lowpoly.use_remesh_fix_poles = True
me_pizzadough_lowpoly.use_remesh_preserve_attributes = False
me_pizzadough_lowpoly.use_mirror_vertex_groups = False
me_pizzadough_lowpoly.update()
me_pizzadough_lowpoly.normals_split_custom_set([tuple(v) for v in zip(*[iter([0.2368, -0.9695, -0.06293, 0.1415, -0.9828, -0.1189, 0.3589, -0.9284, -0.09648, 0.1415, -0.9828, -0.1189, 0.05762, -0.9949, -0.08218, 0.2417, -0.955, -0.172, 0.05762, -0.9949, -0.08218, 0.03923, -0.9901, -0.1351, 0.08483, -0.9547, -0.2852, 0.03923, -0.9901, -0.1351, -0.01317, -0.9891, -0.1464, 0.08483, -0.9547, -0.2852, -0.01317, -0.9891, -0.1464, -0.07352, -0.9783, -0.1939, -0.1004, -0.9544, -0.2811, -0.07352, -0.9783, -0.1939, -0.0773, -0.9918, -0.1013, -0.1004, -0.9544, -0.2811, -0.0773, -0.9918, -0.1013, -0.08928, -0.9933, -0.07288, -0.1407, -0.9704, -0.196, -0.08928, -0.9933, -0.07288, -0.1503, -0.9859, -0.07388, -0.3557, -0.9241, -0.1395, -0.1503, -0.9859, -0.07388, -0.1779, -0.984, -0.01034, -0.3557, -0.9241, -0.1395, -0.1779, -0.984, -0.01034, -0.1508, -0.9868, 0.05958, -0.3205, -0.9471, -0.01608, -0.1508, -0.9868, 0.05958, -0.1295, -0.9895, 0.06377, -0.2618, -0.961, 0.08952, -0.1295, -0.9895, 0.06377, -0.07171, -0.9962, 0.0497, -0.171, -0.9683, 0.1822, -0.07171, -0.9962, 0.0497, 0.007795, -0.9999, 0.01383, -0.08516, -0.947, 0.3096, 0.007795, -0.9999, 0.01383, 0.01737, -0.9963, 0.08457, -0.08516, -0.947, 0.3096, 0.01737, -0.9963, 0.08457, 0.05041, -0.996, 0.07411, 0.008527, -0.97, 0.243, 0.05041, -0.996, 0.07411, 0.05014, -0.998, 0.03774, 0.09308, -0.9702, 0.2238, 0.05014, -0.998, 0.03774, 0.06572, -0.9965, 0.05192, 0.2306, -0.96, 0.1587, 0.06572, -0.9965, 0.05192, 0.2147, -0.9729, 0.08593, 0.3209, -0.9418, 0.1002, 0.2147, -0.9729, 0.08593, 0.2512, -0.9679, 0.01226, 0.3209, -0.9418, 0.1002, 0.2512, -0.9679, 0.01226, 0.2368, -0.9695, -0.06293, 0.3352, -0.9421, 0.01032, 0.3589, -0.9284, -0.09648, 0.2417, -0.955, -0.172, 0.7567, -0.6191, -0.21, 0.2417, -0.955, -0.172, 0.1657, -0.9587, -0.2314, 0.6548, -0.6145, -0.44, 0.1657, -0.9587, -0.2314, 0.08483, -0.9547, -0.2852, 0.2467, -0.5759, -0.7794, 0.08483, -0.9547, -0.2852, -0.009487, -0.9708, -0.2396, 0.2467, -0.5759, -0.7794, -0.009487, -0.9708, -0.2396, -0.1004, -0.9544, -0.2811, 0.00411, -0.6099, -0.7924, -0.1004, -0.9544, -0.2811, -0.1407, -0.9704, -0.196, -0.2572, -0.5644, -0.7845, -0.1407, -0.9704, -0.196, -0.1721, -0.978, -0.118, -0.6525, -0.6358, -0.4123, -0.1721, -0.978, -0.118, -0.3557, -0.9241, -0.1395, -0.8865, 0.3554, -0.2963, -0.3557, -0.9241, -0.1395, -0.3205, -0.9471, -0.01608, -0.9357, -0.3507, -0.03957, -0.3205, -0.9471, -0.01608, -0.2618, -0.961, 0.08952, -0.9357, -0.3507, -0.03957, -0.2618, -0.961, 0.08952, -0.1924, -0.975, 0.1112, -0.7837, -0.5716, 0.243, -0.1924, -0.975, 0.1112, -0.171, -0.9683, 0.1822, -0.4866, -0.5894, 0.6449, -0.171, -0.9683, 0.1822, -0.08516, -0.947, 0.3096, -0.4866, -0.5894, 0.6449, -0.08516, -0.947, 0.3096, 0.008527, -0.97, 0.243, -0.2448, -0.5457, 0.8014, 0.008527, -0.97, 0.243, 0.09308, -0.9702, 0.2238, -0.005506, -0.6002, 0.7998, 0.09308, -0.9702, 0.2238, 0.1423, -0.9766, 0.1612, 0.2547, -0.6079, 0.7521, 0.1423, -0.9766, 0.1612, 0.2306, -0.96, 0.1587, 0.6868, -0.5684, 0.4529, 0.2306, -0.96, 0.1587, 0.3209, -0.9418, 0.1002, 0.8857, -0.3825, 0.2632, 0.3209, -0.9418, 0.1002, 0.3352, -0.9421, 0.01032, 0.749, -0.6625, 0.008197, 0.3352, -0.9421, 0.01032, 0.3589, -0.9284, -0.09648, 0.749, -0.6625, 0.008197, 0.7567, -0.6191, -0.21, 0.6548, -0.6145, -0.44, 0.2039, 0.9715, -0.1209, 0.6548, -0.6145, -0.44, 0.4947, -0.5418, -0.6795, 0.2039, 0.9715, -0.1209, 0.4947, -0.5418, -0.6795, 0.2467, -0.5759, -0.7794, 0.119, 0.925, -0.3609, 0.2467, -0.5759, -0.7794, 0.00411, -0.6099, -0.7924, 0.119, 0.925, -0.3609, 0.00411, -0.6099, -0.7924, -0.2572, -0.5644, -0.7845, 0.008627, 0.9573, -0.2889, -0.2572, -0.5644, -0.7845, -0.4727, -0.5892, -0.6552, -0.1106, 0.9252, -0.363, -0.4727, -0.5892, -0.6552, -0.6525, -0.6358, -0.4123, -0.3649, 0.9065, -0.2123, -0.6525, -0.6358, -0.4123, -0.8865, 0.3554, -0.2963, -0.3649, 0.9065, -0.2123, -0.8865, 0.3554, -0.2963, -0.9357, -0.3507, -0.03957, -0.5323, 0.8461, -0.02759, -0.9357, -0.3507, -0.03957, -0.7837, -0.5716, 0.243, -0.5323, 0.8461, -0.02759, -0.7837, -0.5716, 0.243, -0.6398, -0.6192, 0.4552, -0.1791, 0.9697, 0.166, -0.6398, -0.6192, 0.4552, -0.4866, -0.5894, 0.6449, -0.2299, 0.9204, 0.3162, -0.4866, -0.5894, 0.6449, -0.2448, -0.5457, 0.8014, -0.08715, 0.948, 0.306, -0.2448, -0.5457, 0.8014, -0.005506, -0.6002, 0.7998, -0.08715, 0.948, 0.306, -0.005506, -0.6002, 0.7998, 0.2547, -0.6079, 0.7521, 0.1169, 0.92, 0.374, 0.2547, -0.6079, 0.7521, 0.4989, -0.5693, 0.6535, 0.1169, 0.92, 0.374, 0.4989, -0.5693, 0.6535, 0.6868, -0.5684, 0.4529, 0.1277, 0.9694, 0.2094, 0.6868, -0.5684, 0.4529, 0.8857, -0.3825, 0.2632, 0.1878, 0.9805, 0.05749, 0.8857, -0.3825, 0.2632, 0.749, -0.6625, 0.008197, 0.2565, 0.9665, -0.004444, 0.749, -0.6625, 0.008197, 0.7567, -0.6191, -0.21, 0.2081, 0.9763, -0.059, 0.2081, 0.9763, -0.059, 0.2039, 0.9715, -0.1209, -0.0271, 0.9974, 0.06673, 0.2039, 0.9715, -0.1209, 0.1981, 0.947, -0.2529, 0.04555, 0.9983, -0.03646, 0.1981, 0.947, -0.2529, 0.119, 0.925, -0.3609, 0.04555, 0.9983, -0.03646, 0.119, 0.925, -0.3609, 0.008627, 0.9573, -0.2889, 0.02227, 0.9958, -0.08893, 0.008627, 0.9573, -0.2889, -0.1106, 0.9252, -0.363, -0.01697, 0.9963, -0.08482, -0.1106, 0.9252, -0.363, -0.1796, 0.9517, -0.2492, -0.0412, 0.9972, -0.06265, -0.1796, 0.9517, -0.2492, -0.3649, 0.9065, -0.2123, -0.01291, 0.9994, 0.03121, -0.3649, 0.9065, -0.2123, -0.4896, 0.8582, -0.1546, -0.01291, 0.9994, 0.03121, -0.4896, 0.8582, -0.1546, -0.5323, 0.8461, -0.02759, -0.06984, 0.9974, 0.01529, -0.5323, 0.8461, -0.02759, -0.3909, 0.9113, 0.1294, 0.05128, 0.9986, 0.01568, -0.3909, 0.9113, 0.1294, -0.1791, 0.9697, 0.166, -0.02506, 0.9994, 0.02363, -0.1791, 0.9697, 0.166, -0.2299, 0.9204, 0.3162, -0.02506, 0.9994, 0.02363, -0.2299, 0.9204, 0.3162, -0.08715, 0.948, 0.306, 0.04956, 0.9969, -0.0618, -0.08715, 0.948, 0.306, -0.02455, 0.9803, 0.1961, -0.01178, 0.9953, -0.09568, -0.02455, 0.9803, 0.1961, 0.1169, 0.92, 0.374, -0.003867, 0.9986, 0.05261, 0.1169, 0.92, 0.374, 0.1277, 0.9694, 0.2094, -0.01115, 0.9999, 0.008415, 0.1277, 0.9694, 0.2094, 0.1813, 0.978, 0.1034, -0.01115, 0.9999, 0.008415, 0.1813, 0.978, 0.1034, 0.1878, 0.9805, 0.05749, 0.01496, 0.9998, 0.009566, 0.1878, 0.9805, 0.05749, 0.2565, 0.9665, -0.004444, 0.0326, 0.9995, 0.004237, 0.2565, 0.9665, -0.004444, 0.2081, 0.9763, -0.059, 0.004598, 0.9997, -0.02224, 0.004598, 0.9997, -0.02224, -0.0271, 0.9974, 0.06673, 0.0601, 0.9979, 0.0238, -0.0271, 0.9974, 0.06673, 0.04555, 0.9983, -0.03646, 0.03364, 0.9994, 0.0009722, 0.04555, 0.9983, -0.03646, 0.02227, 0.9958, -0.08893, 0.03364, 0.9994, 0.0009722, 0.02227, 0.9958, -0.08893, 0.006166, 0.9994, 0.03482, 0.0004112, 0.9989, -0.04641, 0.006166, 0.9994, 0.03482, -0.01697, 0.9963, -0.08482, 0.03104, 0.9988, -0.0379, -0.01697, 0.9963, -0.08482, -0.0412, 0.9972, -0.06265, 0.03104, 0.9988, -0.0379, -0.0412, 0.9972, -0.06265, -0.01291, 0.9994, 0.03121, -0.04979, 0.9983, -0.02864, -0.01291, 0.9994, 0.03121, -0.07769, 0.9952, -0.05895, 0.04243, 0.9957, 0.08253, -0.07769, 0.9952, -0.05895, -0.06984, 0.9974, 0.01529, -0.002008, 0.9991, -0.04155, -0.06984, 0.9974, 0.01529, 0.05128, 0.9986, 0.01568, 0.03118, 0.9995, 0.00457, 0.05128, 0.9986, 0.01568, -0.02506, 0.9994, 0.02363, 0.03118, 0.9995, 0.00457, -0.02506, 0.9994, 0.02363, 0.04956, 0.9969, -0.0618, -0.07584, 0.9954, 0.05814, 0.04956, 0.9969, -0.0618, -0.007046, 0.9954, 0.09564, -0.001092, 1.0, 0.008612, -0.007046, 0.9954, 0.09564, -0.01178, 0.9953, -0.09568, -0.001092, 1.0, 0.008612, -0.01178, 0.9953, -0.09568, -0.003867, 0.9986, 0.05261, 0.01582, 0.9956, 0.09236, -0.003867, 0.9986, 0.05261, -0.01115, 0.9999, 0.008415, -0.02287, 0.9968, 0.07691, -0.01115, 0.9999, 0.008415, 0.01496, 0.9998, 0.009566, 0.01511, 0.9993, 0.03546, 0.01496, 0.9998, 0.009566, -0.03058, 0.9993, -0.02338, 0.02731, 0.9996, 0.002592, -0.03058, 0.9993, -0.02338, 0.0326, 0.9995, 0.004237, 0.01158, 0.9999, -0.006925, 0.0326, 0.9995, 0.004237, 0.004598, 0.9997, -0.02224, 0.06449, 0.9961, -0.06, 0.06449, 0.9961, -0.06, 0.0601, 0.9979, 0.0238, 0.135, 0.9879, -0.07701, 0.0601, 0.9979, 0.0238, 0.03364, 0.9994, 0.0009722, 0.135, 0.9879, -0.07701, 0.03364, 0.9994, 0.0009722, 0.0004112, 0.9989, -0.04641, 0.03912, 0.9992, -0.01115, 0.0004112, 0.9989, -0.04641, -0.007401, 0.9969, -0.07864, -0.02635, 0.9826, -0.1836, -0.007401, 0.9969, -0.07864, 0.03104, 0.9988, -0.0379, 0.02263, 0.9992, -0.03281, 0.03104, 0.9988, -0.0379, -0.04979, 0.9983, -0.02864, 0.02263, 0.9992, -0.03281, -0.04979, 0.9983, -0.02864, 0.04243, 0.9957, 0.08253, -0.1233, 0.9908, -0.05534, 0.04243, 0.9957, 0.08253, -0.002008, 0.9991, -0.04155, -0.05558, 0.9983, -0.0179, -0.002008, 0.9991, -0.04155, 0.1275, 0.991, 0.03979, -0.05558, 0.9983, -0.0179, 0.1275, 0.991, 0.03979, 0.03118, 0.9995, 0.00457, -0.1264, 0.992, -0.0009327, 0.03118, 0.9995, 0.00457, -0.07584, 0.9954, 0.05814, -0.1264, 0.992, -0.0009327, -0.07584, 0.9954, 0.05814, 0.006206, 0.9997, 0.02173, -0.1318, 0.9717, 0.196, 0.006206, 0.9997, 0.02173, -0.001092, 1.0, 0.008612, -0.1318, 0.9717, 0.196, -0.001092, 1.0, 0.008612, 0.01582, 0.9956, 0.09236, -0.002524, 0.9793, 0.2025, 0.01582, 0.9956, 0.09236, -0.02287, 0.9968, 0.07691, -0.002524, 0.9793, 0.2025, -0.02287, 0.9968, 0.07691, 0.01511, 0.9993, 0.03546, 0.0264, 0.9931, 0.1139, 0.01511, 0.9993, 0.03546, 0.02731, 0.9996, 0.002592, 0.03107, 0.9995, 0.003843, 0.02731, 0.9996, 0.002592, 0.01158, 0.9999, -0.006925, -0.001718, 0.9995, -0.03094, 0.01158, 0.9999, -0.006925, 0.07186, 0.9972, 0.02285, 0.09662, 0.9929, 0.06953, 0.07186, 0.9972, 0.02285, 0.06449, 0.9961, -0.06, 0.06756, 0.9974, -0.02383, 0.06756, 0.9974, -0.02383, 0.135, 0.9879, -0.07701, 0.002483, 0.9997, -0.02317, 0.135, 0.9879, -0.07701, -0.005451, 0.9997, 0.02416, 0.007457, 1.0, 0.005338, -0.005451, 0.9997, 0.02416, 0.03912, 0.9992, -0.01115, 0.03114, 0.9987, 0.04119, 0.03912, 0.9992, -0.01115, -0.02635, 0.9826, -0.1836, 0.009244, 0.9988, 0.04722, -0.02635, 0.9826, -0.1836, 0.02263, 0.9992, -0.03281, 0.009244, 0.9988, 0.04722, 0.02263, 0.9992, -0.03281, -0.04451, 0.999, 0.002046, 0.00934, 0.9994, 0.03458, -0.04451, 0.999, 0.002046, -0.1233, 0.9908, -0.05534, -0.0421, 0.9987, -0.02864, -0.1233, 0.9908, -0.05534, -0.05558, 0.9983, -0.0179, -0.05225, 0.9986, -0.004785, -0.05558, 0.9983, -0.0179, -0.03687, 0.9992, 0.01826, -0.05225, 0.9986, -0.004785, -0.03687, 0.9992, 0.01826, -0.1264, 0.992, -0.0009327, -0.08567, 0.9962, 0.01279, -0.1264, 0.992, -0.0009327, -0.01128, 0.9997, 0.02295, -0.08567, 0.9962, 0.01279, -0.01128, 0.9997, 0.02295, -0.1318, 0.9717, 0.196, 0.01386, 0.9991, 0.04008, -0.1318, 0.9717, 0.196, -0.005501, 1.0, -0.002894, 0.0379, 0.9991, 0.01795, -0.005501, 1.0, -0.002894, -0.002524, 0.9793, 0.2025, -0.05058, 0.9983, 0.02899, -0.002524, 0.9793, 0.2025, 0.0264, 0.9931, 0.1139, 0.0214, 0.9998, 0.00484, 0.0264, 0.9931, 0.1139, 0.03107, 0.9995, 0.003843, 0.0214, 0.9998, 0.00484, 0.03107, 0.9995, 0.003843, -0.001718, 0.9995, -0.03094, 0.04565, 0.9989, -0.004485, -0.001718, 0.9995, -0.03094, 0.09662, 0.9929, 0.06953, 0.01679, 0.9998, -0.007097, 0.09662, 0.9929, 0.06953, 0.06889, 0.9976, 0.006271, -0.03498, 0.9991, 0.02535, 0.06889, 0.9976, 0.006271, 0.06756, 0.9974, -0.02383, -0.03498, 0.9991, 0.02535, 0.03013, 0.9992, -0.02458, 0.002483, 0.9997, -0.02317, 0.01204, 0.9993, -0.03476, 0.002483, 0.9997, -0.02317, 0.007457, 1.0, 0.005338, -0.002948, 0.999, -0.04563, 0.007457, 1.0, 0.005338, 0.03114, 0.9987, 0.04119, 0.002457, 0.9995, 0.03217, 0.03114, 0.9987, 0.04119, 0.009244, 0.9988, 0.04722, 0.01037, 0.9977, 0.0676, 0.009244, 0.9988, 0.04722, 0.006818, 0.9997, 0.02425, 0.01037, 0.9977, 0.0676, 0.006818, 0.9997, 0.02425, 0.00934, 0.9994, 0.03458, -0.006856, 0.9999, 0.00862, 0.00934, 0.9994, 0.03458, -0.0421, 0.9987, -0.02864, 0.0288, 0.9996, 0.002074, -0.0421, 0.9987, -0.02864, -0.05225, 0.9986, -0.004785, 0.09575, 0.9949, 0.03302, -0.05225, 0.9986, -0.004785, -0.1305, 0.9912, 0.0201, 0.09575, 0.9949, 0.03302, -0.1305, 0.9912, 0.0201, -0.08567, 0.9962, 0.01279, -0.005265, 1.0, -0.00483, -0.08567, 0.9962, 0.01279, 0.01386, 0.9991, 0.04008, -0.005265, 1.0, -0.00483, 0.01386, 0.9991, 0.04008, 0.0379, 0.9991, 0.01795, 0.02629, 0.9969, 0.07426, 0.0379, 0.9991, 0.01795, -0.02438, 0.9991, -0.03579, 0.02161, 0.9965, 0.08119, -0.02438, 0.9991, -0.03579, -0.05058, 0.9983, 0.02899, -0.0766, 0.9969, 0.02032, -0.05058, 0.9983, 0.02899, 0.0214, 0.9998, 0.00484, -0.0766, 0.9969, 0.02032, 0.0214, 0.9998, 0.00484, 0.04565, 0.9989, -0.004485, 0.02977, 0.9995, 0.005103, 0.04565, 0.9989, -0.004485, 0.01679, 0.9998, -0.007097, 0.04645, 0.9985, 0.03045, 0.01679, 0.9998, -0.007097, -0.01076, 0.9987, 0.04979, 0.05854, 0.9977, -0.03434, -0.01076, 0.9987, 0.04979, -0.03498, 0.9991, 0.02535, -0.01661, 0.9994, 0.03059, -0.03498, 0.9991, 0.02535, 0.03013, 0.9992, -0.02458, 0.00438, 0.9983, 0.05779, 0.00438, 0.9983, 0.05779, 0.01204, 0.9993, -0.03476, 0.01907, 0.9996, -0.02079, 0.01204, 0.9993, -0.03476, -0.002948, 0.999, -0.04563, 0.01907, 0.9996, -0.02079, -0.002948, 0.999, -0.04563, 0.002457, 0.9995, 0.03217, -0.05466, 0.9966, -0.06216, 0.002457, 0.9995, 0.03217, 0.01037, 0.9977, 0.0676, 0.0283, 0.9988, -0.03999, 0.01037, 0.9977, 0.0676, 0.02991, 0.9992, 0.02504, 0.0283, 0.9988, -0.03999, 0.02991, 0.9992, 0.02504, -0.006856, 0.9999, 0.00862, 0.008187, 0.9996, -0.02757, -0.006856, 0.9999, 0.00862, 0.0288, 0.9996, 0.002074, -0.09624, 0.9897, 0.1058, 0.0288, 0.9996, 0.002074, 0.09575, 0.9949, 0.03302, 0.003813, 0.9976, 0.06843, 0.09575, 0.9949, 0.03302, 0.06171, 0.9973, -0.03997, 0.003813, 0.9976, 0.06843, 0.06171, 0.9973, -0.03997, -0.005265, 1.0, -0.00483, 0.009357, 0.9915, -0.1295, -0.005265, 1.0, -0.00483, 0.02629, 0.9969, 0.07426, 0.04977, 0.9968, -0.06235, 0.02629, 0.9969, 0.07426, 0.02161, 0.9965, 0.08119, -0.004249, 0.9999, 0.0158, 0.02161, 0.9965, 0.08119, -0.06599, 0.9939, 0.08859, -0.0648, 0.9974, 0.03176, -0.06599, 0.9939, 0.08859, -0.0766, 0.9969, 0.02032, -0.02431, 0.9996, 0.01756, -0.0766, 0.9969, 0.02032, 0.02977, 0.9995, 0.005103, -0.02431, 0.9996, 0.01756, 0.02977, 0.9995, 0.005103, 0.04645, 0.9985, 0.03045, 0.03603, 0.9993, 0.002527, 0.04645, 0.9985, 0.03045, 0.09201, 0.9944, 0.05261, 0.0009933, 0.9991, -0.04308, 0.09201, 0.9944, 0.05261, 0.05854, 0.9977, -0.03434, 0.01899, 0.9996, -0.02093, 0.05854, 0.9977, -0.03434, -0.01661, 0.9994, 0.03059, 0.05354, 0.9984, 0.01687, -0.01661, 0.9994, 0.03059, 0.00438, 0.9983, 0.05779, 0.04186, 0.9983, 0.03957, 0.04186, 0.9983, 0.03957, 0.01907, 0.9996, -0.02079, 0.03233, 0.9945, 0.09978, 0.01907, 0.9996, -0.02079, -0.03492, 0.9964, -0.07771, -0.01774, 0.9997, -0.01657, -0.03492, 0.9964, -0.07771, -0.05466, 0.9966, -0.06216, -0.01774, 0.9997, -0.01657, -0.05466, 0.9966, -0.06216, 0.0283, 0.9988, -0.03999, 0.009486, 0.9989, -0.04581, 0.0283, 0.9988, -0.03999, 0.08812, 0.9925, -0.08456, 0.0578, 0.9971, -0.04998, 0.08812, 0.9925, -0.08456, 0.008187, 0.9996, -0.02757, -0.0711, 0.9964, 0.04573, 0.008187, 0.9996, -0.02757, -0.09624, 0.9897, 0.1058, -0.1333, 0.9823, 0.1312, -0.09624, 0.9897, 0.1058, 0.003813, 0.9976, 0.06843, -0.045, 0.9977, 0.05089, 0.003813, 0.9976, 0.06843, 0.009357, 0.9915, -0.1295, -0.04807, 0.9988, -0.002937, 0.009357, 0.9915, -0.1295, 0.04977, 0.9968, -0.06235, -0.04274, 0.9982, -0.04165, 0.04977, 0.9968, -0.06235, -0.004249, 0.9999, 0.0158, -0.02164, 0.9926, -0.1195, -0.004249, 0.9999, 0.0158, -0.0648, 0.9974, 0.03176, -0.06844, 0.9944, -0.08065, -0.0648, 0.9974, 0.03176, -0.01026, 0.9964, 0.0843, 0.01726, 0.9993, -0.03306, -0.01026, 0.9964, 0.0843, -0.02431, 0.9996, 0.01756, 0.01046, 0.9999, -0.0102, -0.02431, 0.9996, 0.01756, 0.03603, 0.9993, 0.002527, -0.03839, 0.9992, -0.008225, 0.03603, 0.9993, 0.002527, -0.01994, 0.9998, 0.006039, 0.003026, 0.9999, -0.01035, -0.01994, 0.9998, 0.006039, 0.0009933, 0.9991, -0.04308, -0.007517, 0.9999, 0.01131, 0.0009933, 0.9991, -0.04308, 0.01899, 0.9996, -0.02093, -0.03388, 0.9978, 0.05758, 0.01899, 0.9996, -0.02093, 0.05354, 0.9984, 0.01687, 0.000124, 0.9993, -0.03728, 0.05354, 0.9984, 0.01687, 0.04186, 0.9983, 0.03957, 0.02632, 0.9959, 0.08661, 0.02632, 0.9959, 0.08661, 0.03233, 0.9945, 0.09978, -0.01167, 0.9999, -0.003245, 0.03233, 0.9945, 0.09978, -0.01774, 0.9997, -0.01657, -0.01167, 0.9999, -0.003245, -0.01774, 0.9997, -0.01657, 0.009486, 0.9989, -0.04581, -0.01167, 0.9999, -0.003245, 0.009486, 0.9989, -0.04581, 0.0578, 0.9971, -0.04998, -0.01167, 0.9999, -0.003245, 0.0578, 0.9971, -0.04998, -0.0711, 0.9964, 0.04573, -0.01167, 0.9999, -0.003245, -0.0711, 0.9964, 0.04573, -0.1333, 0.9823, 0.1312, -0.01167, 0.9999, -0.003245, -0.1333, 0.9823, 0.1312, -0.045, 0.9977, 0.05089, -0.01167, 0.9999, -0.003245, -0.045, 0.9977, 0.05089, -0.04807, 0.9988, -0.002937, -0.01167, 0.9999, -0.003245, -0.04807, 0.9988, -0.002937, -0.04274, 0.9982, -0.04165, -0.01167, 0.9999, -0.003245, -0.04274, 0.9982, -0.04165, -0.02164, 0.9926, -0.1195, -0.01167, 0.9999, -0.003245, -0.02164, 0.9926, -0.1195, -0.06844, 0.9944, -0.08065, -0.01167, 0.9999, -0.003245, -0.06844, 0.9944, -0.08065, 0.01726, 0.9993, -0.03306, -0.01167, 0.9999, -0.003245, 0.01726, 0.9993, -0.03306, 0.01046, 0.9999, -0.0102, -0.01167, 0.9999, -0.003245, 0.01046, 0.9999, -0.0102, -0.03839, 0.9992, -0.008225, -0.01167, 0.9999, -0.003245, -0.03839, 0.9992, -0.008225, 0.003026, 0.9999, -0.01035, -0.01167, 0.9999, -0.003245, 0.003026, 0.9999, -0.01035, 0.1861, 0.9696, -0.1587, -0.01167, 0.9999, -0.003245, 0.1861, 0.9696, -0.1587, -0.007517, 0.9999, 0.01131, -0.01167, 0.9999, -0.003245, -0.007517, 0.9999, 0.01131, -0.03388, 0.9978, 0.05758, -0.01167, 0.9999, -0.003245, -0.03388, 0.9978, 0.05758, 0.000124, 0.9993, -0.03728, -0.01167, 0.9999, -0.003245, 0.000124, 0.9993, -0.03728, 0.02632, 0.9959, 0.08661, -0.01167, 0.9999, -0.003245, 0.1415, -0.9828, -0.1189, 0.2417, -0.955, -0.172, 0.3589, -0.9284, -0.09648, 0.05762, -0.9949, -0.08218, 0.1657, -0.9587, -0.2314, 0.2417, -0.955, -0.172, 0.08483, -0.9547, -0.2852, 0.1657, -0.9587, -0.2314, 0.05762, -0.9949, -0.08218, -0.01317, -0.9891, -0.1464, -0.009487, -0.9708, -0.2396, 0.08483, -0.9547, -0.2852, -0.1004, -0.9544, -0.2811, -0.009487, -0.9708, -0.2396, -0.01317, -0.9891, -0.1464, -0.0773, -0.9918, -0.1013, -0.1407, -0.9704, -0.196, -0.1004, -0.9544, -0.2811, -0.08928, -0.9933, -0.07288, -0.1721, -0.978, -0.118, -0.1407, -0.9704, -0.196, -0.3557, -0.9241, -0.1395, -0.1721, -0.978, -0.118, -0.08928, -0.9933, -0.07288, -0.1779, -0.984, -0.01034, -0.3205, -0.9471, -0.01608, -0.3557, -0.9241, -0.1395, -0.1508, -0.9868, 0.05958, -0.2618, -0.961, 0.08952, -0.3205, -0.9471, -0.01608, -0.1295, -0.9895, 0.06377, -0.1924, -0.975, 0.1112, -0.2618, -0.961, 0.08952, -0.171, -0.9683, 0.1822, -0.1924, -0.975, 0.1112, -0.1295, -0.9895, 0.06377, -0.08516, -0.947, 0.3096, -0.171, -0.9683, 0.1822, -0.07171, -0.9962, 0.0497, 0.01737, -0.9963, 0.08457, 0.008527, -0.97, 0.243, -0.08516, -0.947, 0.3096, 0.05041, -0.996, 0.07411, 0.09308, -0.9702, 0.2238, 0.008527, -0.97, 0.243, 0.05014, -0.998, 0.03774, 0.1423, -0.9766, 0.1612, 0.09308, -0.9702, 0.2238, 0.2306, -0.96, 0.1587, 0.1423, -0.9766, 0.1612, 0.05014, -0.998, 0.03774, 0.3209, -0.9418, 0.1002, 0.2306, -0.96, 0.1587, 0.06572, -0.9965, 0.05192, 0.2512, -0.9679, 0.01226, 0.3352, -0.9421, 0.01032, 0.3209, -0.9418, 0.1002, 0.2368, -0.9695, -0.06293, 0.3589, -0.9284, -0.09648, 0.3352, -0.9421, 0.01032, 0.2417, -0.955, -0.172, 0.6548, -0.6145, -0.44, 0.7567, -0.6191, -0.21, 0.1657, -0.9587, -0.2314, 0.4947, -0.5418, -0.6795, 0.6548, -0.6145, -0.44, 0.2467, -0.5759, -0.7794, 0.4947, -0.5418, -0.6795, 0.1657, -0.9587, -0.2314, -0.009487, -0.9708, -0.2396, 0.00411, -0.6099, -0.7924, 0.2467, -0.5759, -0.7794, -0.1004, -0.9544, -0.2811, -0.2572, -0.5644, -0.7845, 0.00411, -0.6099, -0.7924, -0.1407, -0.9704, -0.196, -0.4727, -0.5892, -0.6552, -0.2572, -0.5644, -0.7845, -0.6525, -0.6358, -0.4123, -0.4727, -0.5892, -0.6552, -0.1407, -0.9704, -0.196, -0.8865, 0.3554, -0.2963, -0.6525, -0.6358, -0.4123, -0.1721, -0.978, -0.118, -0.9357, -0.3507, -0.03957, -0.8865, 0.3554, -0.2963, -0.3557, -0.9241, -0.1395, -0.2618, -0.961, 0.08952, -0.7837, -0.5716, 0.243, -0.9357, -0.3507, -0.03957, -0.1924, -0.975, 0.1112, -0.6398, -0.6192, 0.4552, -0.7837, -0.5716, 0.243, -0.4866, -0.5894, 0.6449, -0.6398, -0.6192, 0.4552, -0.1924, -0.975, 0.1112, -0.08516, -0.947, 0.3096, -0.2448, -0.5457, 0.8014, -0.4866, -0.5894, 0.6449, 0.008527, -0.97, 0.243, -0.005506, -0.6002, 0.7998, -0.2448, -0.5457, 0.8014, 0.09308, -0.9702, 0.2238, 0.2547, -0.6079, 0.7521, -0.005506, -0.6002, 0.7998, 0.1423, -0.9766, 0.1612, 0.4989, -0.5693, 0.6535, 0.2547, -0.6079, 0.7521, 0.6868, -0.5684, 0.4529, 0.4989, -0.5693, 0.6535, 0.1423, -0.9766, 0.1612, 0.8857, -0.3825, 0.2632, 0.6868, -0.5684, 0.4529, 0.2306, -0.96, 0.1587, 0.749, -0.6625, 0.008197, 0.8857, -0.3825, 0.2632, 0.3209, -0.9418, 0.1002, 0.3589, -0.9284, -0.09648, 0.7567, -0.6191, -0.21, 0.749, -0.6625, 0.008197, 0.2039, 0.9715, -0.1209, 0.2081, 0.9763, -0.059, 0.7567, -0.6191, -0.21, 0.4947, -0.5418, -0.6795, 0.1981, 0.947, -0.2529, 0.2039, 0.9715, -0.1209, 0.119, 0.925, -0.3609, 0.1981, 0.947, -0.2529, 0.4947, -0.5418, -0.6795, 0.00411, -0.6099, -0.7924, 0.008627, 0.9573, -0.2889, 0.119, 0.925, -0.3609, -0.2572, -0.5644, -0.7845, -0.1106, 0.9252, -0.363, 0.008627, 0.9573, -0.2889, -0.4727, -0.5892, -0.6552, -0.1796, 0.9517, -0.2492, -0.1106, 0.9252, -0.363, -0.3649, 0.9065, -0.2123, -0.1796, 0.9517, -0.2492, -0.4727, -0.5892, -0.6552, -0.8865, 0.3554, -0.2963, -0.4896, 0.8582, -0.1546, -0.3649, 0.9065, -0.2123, -0.5323, 0.8461, -0.02759, -0.4896, 0.8582, -0.1546, -0.8865, 0.3554, -0.2963, -0.7837, -0.5716, 0.243, -0.3909, 0.9113, 0.1294, -0.5323, 0.8461, -0.02759, -0.1791, 0.9697, 0.166, -0.3909, 0.9113, 0.1294, -0.7837, -0.5716, 0.243, -0.2299, 0.9204, 0.3162, -0.1791, 0.9697, 0.166, -0.6398, -0.6192, 0.4552, -0.08715, 0.948, 0.306, -0.2299, 0.9204, 0.3162, -0.4866, -0.5894, 0.6449, -0.005506, -0.6002, 0.7998, -0.02455, 0.9803, 0.1961, -0.08715, 0.948, 0.306, 0.1169, 0.92, 0.374, -0.02455, 0.9803, 0.1961, -0.005506, -0.6002, 0.7998, 0.4989, -0.5693, 0.6535, 0.1277, 0.9694, 0.2094, 0.1169, 0.92, 0.374, 0.6868, -0.5684, 0.4529, 0.1813, 0.978, 0.1034, 0.1277, 0.9694, 0.2094, 0.1878, 0.9805, 0.05749, 0.1813, 0.978, 0.1034, 0.6868, -0.5684, 0.4529, 0.2565, 0.9665, -0.004444, 0.1878, 0.9805, 0.05749, 0.8857, -0.3825, 0.2632, 0.2081, 0.9763, -0.059, 0.2565, 0.9665, -0.004444, 0.749, -0.6625, 0.008197, -0.0271, 0.9974, 0.06673, 0.004598, 0.9997, -0.02224, 0.2081, 0.9763, -0.059, 0.04555, 0.9983, -0.03646, -0.0271, 0.9974, 0.06673, 0.2039, 0.9715, -0.1209, 0.119, 0.925, -0.3609, 0.02227, 0.9958, -0.08893, 0.04555, 0.9983, -0.03646, 0.008627, 0.9573, -0.2889, 0.006166, 0.9994, 0.03482, 0.02227, 0.9958, -0.08893, -0.01697, 0.9963, -0.08482, 0.006166, 0.9994, 0.03482, 0.008627, 0.9573, -0.2889, -0.0412, 0.9972, -0.06265, -0.01697, 0.9963, -0.08482, -0.1106, 0.9252, -0.363, -0.01291, 0.9994, 0.03121, -0.0412, 0.9972, -0.06265, -0.1796, 0.9517, -0.2492, -0.4896, 0.8582, -0.1546, -0.07769, 0.9952, -0.05895, -0.01291, 0.9994, 0.03121, -0.06984, 0.9974, 0.01529, -0.07769, 0.9952, -0.05895, -0.4896, 0.8582, -0.1546, 0.05128, 0.9986, 0.01568, -0.06984, 0.9974, 0.01529, -0.5323, 0.8461, -0.02759, -0.02506, 0.9994, 0.02363, 0.05128, 0.9986, 0.01568, -0.3909, 0.9113, 0.1294, -0.2299, 0.9204, 0.3162, 0.04956, 0.9969, -0.0618, -0.02506, 0.9994, 0.02363, -0.08715, 0.948, 0.306, -0.007046, 0.9954, 0.09564, 0.04956, 0.9969, -0.0618, -0.01178, 0.9953, -0.09568, -0.007046, 0.9954, 0.09564, -0.08715, 0.948, 0.306, -0.003867, 0.9986, 0.05261, -0.01178, 0.9953, -0.09568, -0.02455, 0.9803, 0.1961, -0.01115, 0.9999, 0.008415, -0.003867, 0.9986, 0.05261, 0.1169, 0.92, 0.374, 0.1813, 0.978, 0.1034, 0.01496, 0.9998, 0.009566, -0.01115, 0.9999, 0.008415, 0.1878, 0.9805, 0.05749, -0.03058, 0.9993, -0.02338, 0.01496, 0.9998, 0.009566, 0.0326, 0.9995, 0.004237, -0.03058, 0.9993, -0.02338, 0.1878, 0.9805, 0.05749, 0.004598, 0.9997, -0.02224, 0.0326, 0.9995, 0.004237, 0.2565, 0.9665, -0.004444, 0.0601, 0.9979, 0.0238, 0.06449, 0.9961, -0.06, 0.004598, 0.9997, -0.02224, 0.03364, 0.9994, 0.0009722, 0.0601, 0.9979, 0.0238, -0.0271, 0.9974, 0.06673, 0.02227, 0.9958, -0.08893, 0.0004112, 0.9989, -0.04641, 0.03364, 0.9994, 0.0009722, 0.006166, 0.9994, 0.03482, -0.007401, 0.9969, -0.07864, 0.0004112, 0.9989, -0.04641, 0.03104, 0.9988, -0.0379, -0.007401, 0.9969, -0.07864, 0.006166, 0.9994, 0.03482, -0.0412, 0.9972, -0.06265, -0.04979, 0.9983, -0.02864, 0.03104, 0.9988, -0.0379, -0.01291, 0.9994, 0.03121, 0.04243, 0.9957, 0.08253, -0.04979, 0.9983, -0.02864, -0.07769, 0.9952, -0.05895, -0.002008, 0.9991, -0.04155, 0.04243, 0.9957, 0.08253, -0.06984, 0.9974, 0.01529, 0.1275, 0.991, 0.03979, -0.002008, 0.9991, -0.04155, 0.03118, 0.9995, 0.00457, 0.1275, 0.991, 0.03979, -0.06984, 0.9974, 0.01529, -0.02506, 0.9994, 0.02363, -0.07584, 0.9954, 0.05814, 0.03118, 0.9995, 0.00457, 0.04956, 0.9969, -0.0618, 0.006206, 0.9997, 0.02173, -0.07584, 0.9954, 0.05814, -0.001092, 1.0, 0.008612, 0.006206, 0.9997, 0.02173, 0.04956, 0.9969, -0.0618, -0.01178, 0.9953, -0.09568, 0.01582, 0.9956, 0.09236, -0.001092, 1.0, 0.008612, -0.003867, 0.9986, 0.05261, -0.02287, 0.9968, 0.07691, 0.01582, 0.9956, 0.09236, -0.01115, 0.9999, 0.008415, 0.01511, 0.9993, 0.03546, -0.02287, 0.9968, 0.07691, 0.01496, 0.9998, 0.009566, 0.02731, 0.9996, 0.002592, 0.01511, 0.9993, 0.03546, -0.03058, 0.9993, -0.02338, 0.01158, 0.9999, -0.006925, 0.02731, 0.9996, 0.002592, 0.0326, 0.9995, 0.004237, 0.07186, 0.9972, 0.02285, 0.01158, 0.9999, -0.006925, 0.06449, 0.9961, -0.06, 0.07186, 0.9972, 0.02285, 0.0326, 0.9995, 0.004237, 0.135, 0.9879, -0.07701, 0.06756, 0.9974, -0.02383, 0.06449, 0.9961, -0.06, 0.03364, 0.9994, 0.0009722, -0.005451, 0.9997, 0.02416, 0.135, 0.9879, -0.07701, 0.03912, 0.9992, -0.01115, -0.005451, 0.9997, 0.02416, 0.03364, 0.9994, 0.0009722, -0.02635, 0.9826, -0.1836, 0.03912, 0.9992, -0.01115, 0.0004112, 0.9989, -0.04641, 0.02263, 0.9992, -0.03281, -0.02635, 0.9826, -0.1836, -0.007401, 0.9969, -0.07864, -0.04979, 0.9983, -0.02864, -0.04451, 0.999, 0.002046, 0.02263, 0.9992, -0.03281, -0.1233, 0.9908, -0.05534, -0.04451, 0.999, 0.002046, -0.04979, 0.9983, -0.02864, -0.05558, 0.9983, -0.0179, -0.1233, 0.9908, -0.05534, 0.04243, 0.9957, 0.08253, 0.1275, 0.991, 0.03979, -0.03687, 0.9992, 0.01826, -0.05558, 0.9983, -0.0179, -0.1264, 0.992, -0.0009327, -0.03687, 0.9992, 0.01826, 0.1275, 0.991, 0.03979, -0.07584, 0.9954, 0.05814, -0.01128, 0.9997, 0.02295, -0.1264, 0.992, -0.0009327, -0.1318, 0.9717, 0.196, -0.01128, 0.9997, 0.02295, -0.07584, 0.9954, 0.05814, -0.001092, 1.0, 0.008612, -0.005501, 1.0, -0.002894, -0.1318, 0.9717, 0.196, -0.002524, 0.9793, 0.2025, -0.005501, 1.0, -0.002894, -0.001092, 1.0, 0.008612, -0.02287, 0.9968, 0.07691, 0.0264, 0.9931, 0.1139, -0.002524, 0.9793, 0.2025, 0.01511, 0.9993, 0.03546, 0.03107, 0.9995, 0.003843, 0.0264, 0.9931, 0.1139, 0.02731, 0.9996, 0.002592, -0.001718, 0.9995, -0.03094, 0.03107, 0.9995, 0.003843, 0.01158, 0.9999, -0.006925, 0.09662, 0.9929, 0.06953, -0.001718, 0.9995, -0.03094, 0.07186, 0.9972, 0.02285, 0.06889, 0.9976, 0.006271, 0.09662, 0.9929, 0.06953, 0.06756, 0.9974, -0.02383, 0.06889, 0.9976, 0.006271, 0.07186, 0.9972, 0.02285, 0.002483, 0.9997, -0.02317, 0.03013, 0.9992, -0.02458, 0.06756, 0.9974, -0.02383, 0.007457, 1.0, 0.005338, 0.002483, 0.9997, -0.02317, 0.135, 0.9879, -0.07701, 0.03114, 0.9987, 0.04119, 0.007457, 1.0, 0.005338, -0.005451, 0.9997, 0.02416, 0.009244, 0.9988, 0.04722, 0.03114, 0.9987, 0.04119, 0.03912, 0.9992, -0.01115, 0.02263, 0.9992, -0.03281, 0.006818, 0.9997, 0.02425, 0.009244, 0.9988, 0.04722, 0.00934, 0.9994, 0.03458, 0.006818, 0.9997, 0.02425, 0.02263, 0.9992, -0.03281, -0.0421, 0.9987, -0.02864, 0.00934, 0.9994, 0.03458, -0.04451, 0.999, 0.002046, -0.05225, 0.9986, -0.004785, -0.0421, 0.9987, -0.02864, -0.1233, 0.9908, -0.05534, -0.03687, 0.9992, 0.01826, -0.1305, 0.9912, 0.0201, -0.05225, 0.9986, -0.004785, -0.08567, 0.9962, 0.01279, -0.1305, 0.9912, 0.0201, -0.03687, 0.9992, 0.01826, -0.01128, 0.9997, 0.02295, 0.01386, 0.9991, 0.04008, -0.08567, 0.9962, 0.01279, -0.1318, 0.9717, 0.196, 0.0379, 0.9991, 0.01795, 0.01386, 0.9991, 0.04008, -0.005501, 1.0, -0.002894, -0.02438, 0.9991, -0.03579, 0.0379, 0.9991, 0.01795, -0.05058, 0.9983, 0.02899, -0.02438, 0.9991, -0.03579, -0.005501, 1.0, -0.002894, 0.0214, 0.9998, 0.00484, -0.05058, 0.9983, 0.02899, -0.002524, 0.9793, 0.2025, 0.03107, 0.9995, 0.003843, 0.04565, 0.9989, -0.004485, 0.0214, 0.9998, 0.00484, -0.001718, 0.9995, -0.03094, 0.01679, 0.9998, -0.007097, 0.04565, 0.9989, -0.004485, 0.09662, 0.9929, 0.06953, -0.01076, 0.9987, 0.04979, 0.01679, 0.9998, -0.007097, -0.03498, 0.9991, 0.02535, -0.01076, 0.9987, 0.04979, 0.09662, 0.9929, 0.06953, 0.06756, 0.9974, -0.02383, 0.03013, 0.9992, -0.02458, -0.03498, 0.9991, 0.02535, 0.01204, 0.9993, -0.03476, 0.00438, 0.9983, 0.05779, 0.03013, 0.9992, -0.02458, -0.002948, 0.999, -0.04563, 0.01204, 0.9993, -0.03476, 0.002483, 0.9997, -0.02317, 0.002457, 0.9995, 0.03217, -0.002948, 0.999, -0.04563, 0.007457, 1.0, 0.005338, 0.01037, 0.9977, 0.0676, 0.002457, 0.9995, 0.03217, 0.03114, 0.9987, 0.04119, 0.006818, 0.9997, 0.02425, 0.02991, 0.9992, 0.02504, 0.01037, 0.9977, 0.0676, -0.006856, 0.9999, 0.00862, 0.02991, 0.9992, 0.02504, 0.006818, 0.9997, 0.02425, 0.0288, 0.9996, 0.002074, -0.006856, 0.9999, 0.00862, 0.00934, 0.9994, 0.03458, 0.09575, 0.9949, 0.03302, 0.0288, 0.9996, 0.002074, -0.0421, 0.9987, -0.02864, -0.1305, 0.9912, 0.0201, 0.06171, 0.9973, -0.03997, 0.09575, 0.9949, 0.03302, -0.005265, 1.0, -0.00483, 0.06171, 0.9973, -0.03997, -0.1305, 0.9912, 0.0201, 0.01386, 0.9991, 0.04008, 0.02629, 0.9969, 0.07426, -0.005265, 1.0, -0.00483, 0.0379, 0.9991, 0.01795, 0.02161, 0.9965, 0.08119, 0.02629, 0.9969, 0.07426, -0.02438, 0.9991, -0.03579, -0.06599, 0.9939, 0.08859, 0.02161, 0.9965, 0.08119, -0.0766, 0.9969, 0.02032, -0.06599, 0.9939, 0.08859, -0.02438, 0.9991, -0.03579, 0.0214, 0.9998, 0.00484, 0.02977, 0.9995, 0.005103, -0.0766, 0.9969, 0.02032, 0.04565, 0.9989, -0.004485, 0.04645, 0.9985, 0.03045, 0.02977, 0.9995, 0.005103, 0.01679, 0.9998, -0.007097, 0.09201, 0.9944, 0.05261, 0.04645, 0.9985, 0.03045, 0.05854, 0.9977, -0.03434, 0.09201, 0.9944, 0.05261, 0.01679, 0.9998, -0.007097, -0.01661, 0.9994, 0.03059, 0.05854, 0.9977, -0.03434, -0.01076, 0.9987, 0.04979, 0.00438, 0.9983, 0.05779, -0.01661, 0.9994, 0.03059, -0.03498, 0.9991, 0.02535, 0.01907, 0.9996, -0.02079, 0.04186, 0.9983, 0.03957, 0.00438, 0.9983, 0.05779, -0.002948, 0.999, -0.04563, -0.03492, 0.9964, -0.07771, 0.01907, 0.9996, -0.02079, -0.05466, 0.9966, -0.06216, -0.03492, 0.9964, -0.07771, -0.002948, 0.999, -0.04563, 0.0283, 0.9988, -0.03999, -0.05466, 0.9966, -0.06216, 0.002457, 0.9995, 0.03217, 0.02991, 0.9992, 0.02504, 0.08812, 0.9925, -0.08456, 0.0283, 0.9988, -0.03999, 0.008187, 0.9996, -0.02757, 0.08812, 0.9925, -0.08456, 0.02991, 0.9992, 0.02504, -0.09624, 0.9897, 0.1058, 0.008187, 0.9996, -0.02757, -0.006856, 0.9999, 0.00862, 0.003813, 0.9976, 0.06843, -0.09624, 0.9897, 0.1058, 0.0288, 0.9996, 0.002074, 0.06171, 0.9973, -0.03997, 0.009357, 0.9915, -0.1295, 0.003813, 0.9976, 0.06843, -0.005265, 1.0, -0.00483, 0.04977, 0.9968, -0.06235, 0.009357, 0.9915, -0.1295, 0.02629, 0.9969, 0.07426, -0.004249, 0.9999, 0.0158, 0.04977, 0.9968, -0.06235, 0.02161, 0.9965, 0.08119, -0.0648, 0.9974, 0.03176, -0.004249, 0.9999, 0.0158, -0.06599, 0.9939, 0.08859, -0.01026, 0.9964, 0.0843, -0.0648, 0.9974, 0.03176, -0.02431, 0.9996, 0.01756, -0.01026, 0.9964, 0.0843, -0.06599, 0.9939, 0.08859, 0.02977, 0.9995, 0.005103, 0.03603, 0.9993, 0.002527, -0.02431, 0.9996, 0.01756, 0.04645, 0.9985, 0.03045, -0.01994, 0.9998, 0.006039, 0.03603, 0.9993, 0.002527, 0.0009933, 0.9991, -0.04308, -0.01994, 0.9998, 0.006039, 0.04645, 0.9985, 0.03045, 0.01899, 0.9996, -0.02093, 0.0009933, 0.9991, -0.04308, 0.09201, 0.9944, 0.05261, 0.05354, 0.9984, 0.01687, 0.01899, 0.9996, -0.02093, 0.05854, 0.9977, -0.03434, 0.04186, 0.9983, 0.03957, 0.05354, 0.9984, 0.01687, -0.01661, 0.9994, 0.03059, 0.03233, 0.9945, 0.09978, 0.02632, 0.9959, 0.08661, 0.04186, 0.9983, 0.03957, -0.01774, 0.9997, -0.01657, 0.03233, 0.9945, 0.09978, 0.01907, 0.9996, -0.02079, -0.05466, 0.9966, -0.06216, 0.009486, 0.9989, -0.04581, -0.01774, 0.9997, -0.01657, 0.0283, 0.9988, -0.03999, 0.0578, 0.9971, -0.04998, 0.009486, 0.9989, -0.04581, 0.08812, 0.9925, -0.08456, -0.0711, 0.9964, 0.04573, 0.0578, 0.9971, -0.04998, 0.008187, 0.9996, -0.02757, -0.1333, 0.9823, 0.1312, -0.0711, 0.9964, 0.04573, -0.09624, 0.9897, 0.1058, -0.045, 0.9977, 0.05089, -0.1333, 0.9823, 0.1312, 0.003813, 0.9976, 0.06843, -0.04807, 0.9988, -0.002937, -0.045, 0.9977, 0.05089, 0.009357, 0.9915, -0.1295, -0.04274, 0.9982, -0.04165, -0.04807, 0.9988, -0.002937, 0.04977, 0.9968, -0.06235, -0.02164, 0.9926, -0.1195, -0.04274, 0.9982, -0.04165, -0.004249, 0.9999, 0.0158, -0.06844, 0.9944, -0.08065, -0.02164, 0.9926, -0.1195, -0.0648, 0.9974, 0.03176, 0.01726, 0.9993, -0.03306, -0.06844, 0.9944, -0.08065, -0.01026, 0.9964, 0.0843, 0.01046, 0.9999, -0.0102, 0.01726, 0.9993, -0.03306, -0.02431, 0.9996, 0.01756, -0.03839, 0.9992, -0.008225, 0.01046, 0.9999, -0.0102, 0.03603, 0.9993, 0.002527, 0.003026, 0.9999, -0.01035, -0.03839, 0.9992, -0.008225, -0.01994, 0.9998, 0.006039, 0.1861, 0.9696, -0.1587, 0.003026, 0.9999, -0.01035, -0.007517, 0.9999, 0.01131, 0.1861, 0.9696, -0.1587, -0.01994, 0.9998, 0.006039, -0.03388, 0.9978, 0.05758, -0.007517, 0.9999, 0.01131, 0.0009933, 0.9991, -0.04308, 0.000124, 0.9993, -0.03728, -0.03388, 0.9978, 0.05758, 0.01899, 0.9996, -0.02093, 0.02632, 0.9959, 0.08661, 0.000124, 0.9993, -0.03728, 0.05354, 0.9984, 0.01687])] * 3)])

# ---- objects
ob_pizzadough_lowpoly = bpy.data.objects.new('pizzadough-lowpoly', me_pizzadough_lowpoly)

# ---- transforms, parenting, visibility, modifiers, constraints
ob_pizzadough_lowpoly.location = (0.0, 0.0, 0.0)
ob_pizzadough_lowpoly.rotation_euler = (1.571, -0.0, 0.0)
ob_pizzadough_lowpoly.lineart.crease_threshold = 0.0

# ---- collection membership
col_collection.objects.link(ob_pizzadough_lowpoly)

# ---- scene / render settings (as saved in the file)
scene.frame_start = 1; scene.frame_end = 250; scene.frame_set(1)
scene.render.engine = 'BLENDER_EEVEE_NEXT'
scene.cycles.use_denoising = False
scene.cycles.samples = 128
scene.cycles.sampling_pattern = 'TABULATED_SOBOL'
scene.cycles.use_adaptive_sampling = False
scene.cycles.use_light_tree = False
scene.view_settings.view_transform = 'Filmic'
bpy.context.view_layer.update()

# ---- added for rendering (the .blend has no active camera and no usable light): camera, sun
cam_auto = bpy.data.cameras.new('AutoCamera')
cam_auto.lens = 50.0
cam_auto.sensor_width = 36.0
cam_auto.clip_end = 1000.0
ob_auto_camera = bpy.data.objects.new('AutoCamera', cam_auto)
scene.collection.objects.link(ob_auto_camera)
ob_auto_camera.location = (29.358, -35.3488, 27.3295)
ob_auto_camera.rotation_euler = (1.09748, -7.21219e-08, 0.694738)
scene.camera = ob_auto_camera
light_auto_sun = bpy.data.lights.new('AutoSun', 'SUN')
light_auto_sun.energy = 3.0
light_auto_sun.angle = 0.0523599
ob_auto_sun = bpy.data.objects.new('AutoSun', light_auto_sun)
scene.collection.objects.link(ob_auto_sun)
ob_auto_sun.rotation_euler = (0.872665, 0.174533, 0.523599)
bpy.context.view_layer.update()
